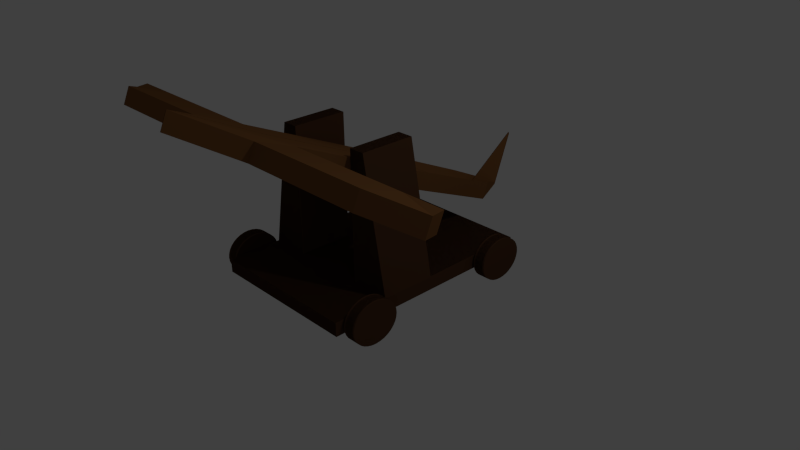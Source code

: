 # Source: scorpio.blend  (saved by Blender 2.76.0; exported with 4.5.12 LTS)
import bpy
from mathutils import Matrix  # noqa: F401  (used for matrix-valued properties, if any)

bpy.ops.wm.read_factory_settings(use_empty=True)
scene = bpy.context.scene
scene.name = 'Scene'

# ---- collections
col_collection_1 = bpy.data.collections.new('Collection 1'); scene.collection.children.link(col_collection_1)

# ---- materials (node trees are filled in below, after node groups)
mat_material_001 = bpy.data.materials.new('Material.001')
mat_material_001.alpha_threshold = 0.0
mat_material_001.use_transparent_shadow = False
mat_material_001.diffuse_color = (0.204, 0.08866, 0.03047, 1.0)
mat_material_001.roughness = 0.5
mat_material_000 = bpy.data.materials.new('Material.000')
mat_material_000.alpha_threshold = 0.0
mat_material_000.use_transparent_shadow = False
mat_material_000.diffuse_color = (0.08866, 0.04092, 0.01938, 1.0)
mat_material_000.roughness = 0.5
mat_material_000.line_color = (0.0, 0.0, 0.0, 1.0)

# ---- material node trees

# ---- world
world_world = bpy.data.worlds.new('World'); scene.world = world_world
world_world.color = (0.05088, 0.05088, 0.05088)
world_world.use_sun_shadow = False
world_world.sun_shadow_jitter_overblur = 0.0
world_world.cycles.sampling_method = 'MANUAL'
world_world.cycles.sample_map_resolution = 256

# ---- cameras
cam_camera = bpy.data.cameras.new('Camera')
cam_camera.clip_end = 100.0
cam_camera.lens = 35.0
cam_camera.sensor_width = 32.0
cam_camera.sensor_height = 18.0
cam_camera.ortho_scale = 7.314
cam_camera.dof.focus_distance = 0.0
cam_camera.dof.aperture_fstop = 128.0

# ---- lights
light_lamp = bpy.data.lights.new('Lamp', 'POINT')
light_lamp.transmission_factor = 0.0
light_lamp.cutoff_distance = 30.0
light_lamp.energy = 100.0
light_lamp.shadow_buffer_clip_start = 1.001
light_lamp.shadow_soft_size = 0.1
light_lamp.shadow_maximum_resolution = 0.006
light_lamp.use_absolute_resolution = True
light_lamp.cycles.use_multiple_importance_sampling = False

# ---- meshes
me_cube_001 = bpy.data.meshes.new('Cube.001')
me_cube_001.from_pydata([(-1.077, -0.6226, 0.05766), (-1.077, -0.6111, 2.048), (-0.2611, 1.368, -3.317), (-0.2611, 1.379, -3.158), (-1.077, 0.3719, 0.3812), (-1.077, 0.3605, -1.609), (-0.6757, 1.185, -0.9967), (-0.6757, 1.173, -2.987), (-0.005905, 1.402, -9.481), (-0.005905, 1.39, -9.64), (-0.005905, -0.6111, 2.048), (-0.005905, -0.6226, 0.05766), (-0.005905, 0.3719, 0.3812), (-0.005905, 0.3605, -1.609), (-0.005905, 1.185, -0.9967), (-0.005905, 1.173, -1.671), (-1.077, -0.8952, 0.7621), (-1.077, -0.8838, 2.752), (-0.005905, -1.259, 2.752), (-0.005905, -1.271, 0.7621), (-5.79, -0.6226, 0.05766), (-5.79, -0.6111, 2.048), (-5.79, -0.6824, 0.7621), (-5.79, -0.671, 2.752), (-3.434, -0.6111, 2.048), (-3.434, -0.8838, 2.752), (-3.434, -0.8952, 0.7621), (-3.434, -0.6226, 0.05766), (-4.612, -0.6111, 2.048), (-4.612, -0.8838, 2.752), (-4.612, -0.8952, 0.7621), (-4.612, -0.6226, 0.05766), (-2.256, -0.8838, 2.752), (-2.256, -0.8952, 0.7621), (-2.256, -0.6226, 0.05766), (-2.256, -0.6111, 2.048), (-2.369, 0.1907, 12.0), (-2.684, 0.1907, 12.0), (-2.369, 0.2016, 12.43), (-2.684, 0.2016, 12.43), (-2.369, 0.2067, 12.9), (-2.684, 0.2067, 12.9), (-2.369, 0.2057, 13.39), (-2.684, 0.2057, 13.39), (-2.369, 0.1988, 13.88), (-2.684, 0.1988, 13.88), (-2.369, 0.1861, 14.34), (-2.684, 0.1861, 14.34), (-2.369, 0.1683, 14.78), (-2.684, 0.1683, 14.78), (-2.369, 0.1459, 15.15), (-2.684, 0.1459, 15.15), (-2.369, 0.1198, 15.47), (-2.684, 0.1198, 15.47), (-2.369, 0.09104, 15.7), (-2.684, 0.09104, 15.7), (-2.369, 0.06072, 15.84), (-2.684, 0.06072, 15.84), (-2.369, 0.02999, 15.89), (-2.684, 0.02999, 15.89), (-2.369, 4.315e-05, 15.84), (-2.684, 4.315e-05, 15.84), (-2.369, -0.02798, 15.7), (-2.684, -0.02798, 15.7), (-2.369, -0.053, 15.46), (-2.684, -0.053, 15.46), (-2.369, -0.07405, 15.15), (-2.684, -0.07405, 15.15), (-2.369, -0.09032, 14.77), (-2.684, -0.09032, 14.77), (-2.369, -0.1012, 14.34), (-2.684, -0.1012, 14.34), (-2.369, -0.1063, 13.87), (-2.684, -0.1063, 13.87), (-2.369, -0.1053, 13.39), (-2.684, -0.1053, 13.39), (-2.369, -0.09837, 12.9), (-2.684, -0.09837, 12.9), (-2.369, -0.08572, 12.43), (-2.684, -0.08572, 12.43), (-2.369, -0.06786, 12.0), (-2.684, -0.06786, 12.0), (-2.369, -0.04545, 11.62), (-2.684, -0.04545, 11.62), (-2.369, -0.01937, 11.31), (-2.684, -0.01937, 11.31), (-2.369, 0.009381, 11.08), (-2.684, 0.009381, 11.08), (-2.369, 0.0397, 10.94), (-2.684, 0.0397, 10.94), (-2.369, 0.07043, 10.89), (-2.684, 0.07043, 10.89), (-2.369, 0.1004, 10.94), (-2.684, 0.1004, 10.94), (-2.369, 0.1284, 11.08), (-2.684, 0.1284, 11.08), (-2.369, 0.1534, 11.31), (-2.684, 0.1534, 11.31), (-2.369, 0.1745, 11.62), (-2.684, 0.1745, 11.62), (-2.369, 1.114, 2.885), (-2.684, 1.114, 2.885), (-2.369, 1.125, 3.317), (-2.684, 1.125, 3.317), (-2.369, 1.13, 3.786), (-2.684, 1.13, 3.786), (-2.369, 1.129, 4.274), (-2.684, 1.129, 4.274), (-2.369, 1.122, 4.761), (-2.684, 1.122, 4.761), (-2.369, 1.109, 5.23), (-2.684, 1.109, 5.23), (-2.369, 1.092, 5.662), (-2.684, 1.092, 5.662), (-2.369, 1.069, 6.04), (-2.684, 1.069, 6.04), (-2.369, 1.043, 6.351), (-2.684, 1.043, 6.351), (-2.369, 1.014, 6.581), (-2.684, 1.014, 6.581), (-2.369, 0.984, 6.723), (-2.684, 0.984, 6.723), (-2.369, 0.9533, 6.771), (-2.684, 0.9533, 6.771), (-2.369, 0.9233, 6.723), (-2.684, 0.9233, 6.723), (-2.369, 0.8953, 6.581), (-2.684, 0.8953, 6.581), (-2.369, 0.8703, 6.349), (-2.684, 0.8703, 6.349), (-2.369, 0.8493, 6.039), (-2.684, 0.8493, 6.039), (-2.369, 0.833, 5.66), (-2.684, 0.833, 5.66), (-2.369, 0.8221, 5.228), (-2.684, 0.8221, 5.228), (-2.369, 0.817, 4.759), (-2.684, 0.817, 4.759), (-2.369, 0.818, 4.271), (-2.684, 0.818, 4.271), (-2.369, 0.8249, 3.784), (-2.684, 0.8249, 3.784), (-2.369, 0.8376, 3.315), (-2.684, 0.8376, 3.315), (-2.369, 0.8554, 2.883), (-2.684, 0.8554, 2.883), (-2.369, 0.8778, 2.505), (-2.684, 0.8778, 2.505), (-2.369, 0.9039, 2.194), (-2.684, 0.9039, 2.194), (-2.369, 0.9327, 1.963), (-2.684, 0.9327, 1.963), (-2.369, 0.963, 1.821), (-2.684, 0.963, 1.821), (-2.369, 0.9937, 1.774), (-2.684, 0.9937, 1.774), (-2.369, 1.024, 1.822), (-2.684, 1.024, 1.822), (-2.369, 1.052, 1.964), (-2.684, 1.052, 1.964), (-2.369, 1.077, 2.195), (-2.684, 1.077, 2.195), (-2.369, 1.098, 2.506), (-2.684, 1.098, 2.506), (2.639, 1.114, 2.885), (2.324, 1.114, 2.885), (2.639, 1.125, 3.317), (2.324, 1.125, 3.317), (2.639, 1.13, 3.786), (2.324, 1.13, 3.786), (2.639, 1.129, 4.274), (2.324, 1.129, 4.274), (2.639, 1.122, 4.761), (2.324, 1.122, 4.761), (2.639, 1.109, 5.23), (2.324, 1.109, 5.23), (2.639, 1.092, 5.662), (2.324, 1.092, 5.662), (2.639, 1.069, 6.04), (2.324, 1.069, 6.04), (2.639, 1.043, 6.351), (2.324, 1.043, 6.351), (2.639, 1.014, 6.581), (2.324, 1.014, 6.581), (2.639, 0.984, 6.723), (2.324, 0.984, 6.723), (2.639, 0.9533, 6.771), (2.324, 0.9533, 6.771), (2.639, 0.9233, 6.723), (2.324, 0.9233, 6.723), (2.639, 0.8953, 6.581), (2.324, 0.8953, 6.581), (2.639, 0.8703, 6.349), (2.324, 0.8703, 6.349), (2.639, 0.8493, 6.039), (2.324, 0.8493, 6.039), (2.639, 0.833, 5.66), (2.324, 0.833, 5.66), (2.639, 0.8221, 5.228), (2.324, 0.8221, 5.228), (2.639, 0.817, 4.759), (2.324, 0.817, 4.759), (2.639, 0.818, 4.271), (2.324, 0.818, 4.271), (2.639, 0.8249, 3.784), (2.324, 0.8249, 3.784), (2.639, 0.8376, 3.315), (2.324, 0.8376, 3.315), (2.639, 0.8554, 2.883), (2.324, 0.8554, 2.883), (2.639, 0.8778, 2.505), (2.324, 0.8778, 2.505), (2.639, 0.9039, 2.194), (2.324, 0.9039, 2.194), (2.639, 0.9327, 1.963), (2.324, 0.9327, 1.963), (2.639, 0.963, 1.821), (2.324, 0.963, 1.821), (2.639, 0.9937, 1.774), (2.324, 0.9937, 1.774), (2.639, 1.024, 1.822), (2.324, 1.024, 1.822), (2.639, 1.052, 1.964), (2.324, 1.052, 1.964), (2.639, 1.077, 2.195), (2.324, 1.077, 2.195), (2.639, 1.098, 2.506), (2.324, 1.098, 2.506), (2.639, 0.1907, 12.0), (2.324, 0.1907, 12.0), (2.639, 0.2016, 12.43), (2.324, 0.2016, 12.43), (2.639, 0.2067, 12.9), (2.324, 0.2067, 12.9), (2.639, 0.2057, 13.39), (2.324, 0.2057, 13.39), (2.639, 0.1988, 13.88), (2.324, 0.1988, 13.88), (2.639, 0.1861, 14.34), (2.324, 0.1861, 14.34), (2.639, 0.1683, 14.78), (2.324, 0.1683, 14.78), (2.639, 0.1459, 15.15), (2.324, 0.1459, 15.15), (2.639, 0.1198, 15.47), (2.324, 0.1198, 15.47), (2.639, 0.09104, 15.7), (2.324, 0.09104, 15.7), (2.639, 0.06072, 15.84), (2.324, 0.06072, 15.84), (2.639, 0.02999, 15.89), (2.324, 0.02999, 15.89), (2.639, 4.303e-05, 15.84), (2.324, 4.303e-05, 15.84), (2.639, -0.02798, 15.7), (2.324, -0.02798, 15.7), (2.639, -0.053, 15.46), (2.324, -0.053, 15.46), (2.639, -0.07405, 15.15), (2.324, -0.07405, 15.15), (2.639, -0.09032, 14.77), (2.324, -0.09032, 14.77), (2.639, -0.1012, 14.34), (2.324, -0.1012, 14.34), (2.639, -0.1063, 13.87), (2.324, -0.1063, 13.87), (2.639, -0.1053, 13.39), (2.324, -0.1053, 13.39), (2.639, -0.09837, 12.9), (2.324, -0.09837, 12.9), (2.639, -0.08572, 12.43), (2.324, -0.08572, 12.43), (2.639, -0.06786, 12.0), (2.324, -0.06786, 12.0), (2.639, -0.04545, 11.62), (2.324, -0.04545, 11.62), (2.639, -0.01937, 11.31), (2.324, -0.01937, 11.31), (2.639, 0.009381, 11.08), (2.324, 0.009381, 11.08), (2.639, 0.0397, 10.94), (2.324, 0.0397, 10.94), (2.639, 0.07043, 10.89), (2.324, 0.07043, 10.89), (2.639, 0.1004, 10.94), (2.324, 0.1004, 10.94), (2.639, 0.1284, 11.08), (2.324, 0.1284, 11.08), (2.639, 0.1534, 11.31), (2.324, 0.1534, 11.31), (2.639, 0.1745, 11.62), (2.324, 0.1745, 11.62), (2.248, 1.133, 1.805), (2.248, -0.1514, 14.49), (2.248, 1.178, 3.141), (2.248, -0.1067, 15.83), (2.248, 0.491, 8.147), (2.248, 0.5357, 9.483), (1.09, 0.5357, 9.483), (1.09, 1.133, 1.805), (1.09, -0.1514, 14.49), (1.09, 1.178, 3.141), (1.09, -0.1067, 15.83), (1.09, 0.491, 8.147), (2.248, 0.1698, 11.32), (2.248, 0.2145, 12.65), (1.09, 0.1698, 11.32), (1.09, 0.2145, 12.65), (2.248, 0.8122, 4.976), (2.248, 0.8569, 6.312), (1.09, 0.8569, 6.312), (1.09, 0.8122, 4.976), (1.548, 0.06413, -4.602), (1.09, 0.06413, -4.602), (1.548, -0.2571, -1.431), (1.09, -0.2571, -1.431), (-2.26, 1.133, 1.805), (-2.26, -0.1514, 14.49), (-2.26, 1.178, 3.141), (-2.26, -0.1067, 15.83), (-2.26, 0.491, 8.147), (-2.26, 0.5357, 9.483), (-0.005905, 1.133, 1.805), (-0.005905, -0.1514, 14.49), (-0.005905, 1.178, 3.141), (-0.005905, -0.1067, 15.83), (-0.005905, 0.5357, 9.483), (-0.005905, 0.491, 8.147), (-1.101, 0.5357, 9.483), (-1.101, 1.133, 1.805), (-1.101, -0.1514, 14.49), (-1.101, 1.178, 3.141), (-1.101, -0.1067, 15.83), (-1.101, 0.491, 8.147), (-2.26, 0.1698, 11.32), (-2.26, 0.2145, 12.65), (-0.005905, 0.2145, 12.65), (-0.005905, 0.1698, 11.32), (-1.101, 0.1698, 11.32), (-1.101, 0.2145, 12.65), (-2.26, 0.8122, 4.976), (-2.26, 0.8569, 6.312), (-0.005905, 0.8122, 4.976), (-0.005905, 0.8569, 6.312), (-1.101, 0.8569, 6.312), (-1.101, 0.8122, 4.976), (-1.559, 0.06413, -4.602), (-1.101, 0.06413, -4.602), (-1.559, -0.2571, -1.431), (-1.101, -0.2571, -1.431), (1.077, -0.6226, 0.05766), (1.077, -0.6111, 2.048), (0.2611, 1.368, -3.317), (0.2611, 1.379, -3.158), (1.077, 0.3719, 0.3812), (1.077, 0.3605, -1.609), (0.6757, 1.185, -0.9967), (0.6757, 1.173, -2.987), (0.005905, 1.402, -9.481), (0.005905, 1.39, -9.64), (0.005905, -0.6111, 2.048), (0.005905, -0.6226, 0.05766), (0.005905, 0.3719, 0.3812), (0.005905, 0.3605, -1.609), (0.005905, 1.185, -0.9967), (0.005905, 1.173, -1.671), (1.077, -0.8952, 0.7621), (1.077, -0.8838, 2.752), (0.005905, -1.259, 2.752), (0.005905, -1.271, 0.7621), (5.79, -0.6226, 0.05766), (5.79, -0.6111, 2.048), (5.79, -0.6824, 0.7621), (5.79, -0.671, 2.752), (3.434, -0.6111, 2.048), (3.434, -0.8838, 2.752), (3.434, -0.8952, 0.7621), (3.434, -0.6226, 0.05766), (4.612, -0.6111, 2.048), (4.612, -0.8838, 2.752), (4.612, -0.8952, 0.7621), (4.612, -0.6226, 0.05766), (2.256, -0.8838, 2.752), (2.256, -0.8952, 0.7621), (2.256, -0.6226, 0.05766), (2.256, -0.6111, 2.048), (2.369, 0.1907, 12.0), (2.684, 0.1907, 12.0), (2.369, 0.2016, 12.43), (2.684, 0.2016, 12.43), (2.369, 0.2067, 12.9), (2.684, 0.2067, 12.9), (2.369, 0.2057, 13.39), (2.684, 0.2057, 13.39), (2.369, 0.1988, 13.88), (2.684, 0.1988, 13.88), (2.369, 0.1861, 14.34), (2.684, 0.1861, 14.34), (2.369, 0.1683, 14.78), (2.684, 0.1683, 14.78), (2.369, 0.1459, 15.15), (2.684, 0.1459, 15.15), (2.369, 0.1198, 15.47), (2.684, 0.1198, 15.47), (2.369, 0.09104, 15.7), (2.684, 0.09104, 15.7), (2.369, 0.06072, 15.84), (2.684, 0.06072, 15.84), (2.369, 0.02999, 15.89), (2.684, 0.02999, 15.89), (2.369, 4.315e-05, 15.84), (2.684, 4.315e-05, 15.84), (2.369, -0.02798, 15.7), (2.684, -0.02798, 15.7), (2.369, -0.053, 15.46), (2.684, -0.053, 15.46), (2.369, -0.07405, 15.15), (2.684, -0.07405, 15.15), (2.369, -0.09032, 14.77), (2.684, -0.09032, 14.77), (2.369, -0.1012, 14.34), (2.684, -0.1012, 14.34), (2.369, -0.1063, 13.87), (2.684, -0.1063, 13.87), (2.369, -0.1053, 13.39), (2.684, -0.1053, 13.39), (2.369, -0.09837, 12.9), (2.684, -0.09837, 12.9), (2.369, -0.08572, 12.43), (2.684, -0.08572, 12.43), (2.369, -0.06786, 12.0), (2.684, -0.06786, 12.0), (2.369, -0.04545, 11.62), (2.684, -0.04545, 11.62), (2.369, -0.01937, 11.31), (2.684, -0.01937, 11.31), (2.369, 0.009381, 11.08), (2.684, 0.009381, 11.08), (2.369, 0.0397, 10.94), (2.684, 0.0397, 10.94), (2.369, 0.07043, 10.89), (2.684, 0.07043, 10.89), (2.369, 0.1004, 10.94), (2.684, 0.1004, 10.94), (2.369, 0.1284, 11.08), (2.684, 0.1284, 11.08), (2.369, 0.1534, 11.31), (2.684, 0.1534, 11.31), (2.369, 0.1745, 11.62), (2.684, 0.1745, 11.62), (2.369, 1.114, 2.885), (2.684, 1.114, 2.885), (2.369, 1.125, 3.317), (2.684, 1.125, 3.317), (2.369, 1.13, 3.786), (2.684, 1.13, 3.786), (2.369, 1.129, 4.274), (2.684, 1.129, 4.274), (2.369, 1.122, 4.761), (2.684, 1.122, 4.761), (2.369, 1.109, 5.23), (2.684, 1.109, 5.23), (2.369, 1.092, 5.662), (2.684, 1.092, 5.662), (2.369, 1.069, 6.04), (2.684, 1.069, 6.04), (2.369, 1.043, 6.351), (2.684, 1.043, 6.351), (2.369, 1.014, 6.581), (2.684, 1.014, 6.581), (2.369, 0.984, 6.723), (2.684, 0.984, 6.723), (2.369, 0.9533, 6.771), (2.684, 0.9533, 6.771), (2.369, 0.9233, 6.723), (2.684, 0.9233, 6.723), (2.369, 0.8953, 6.581), (2.684, 0.8953, 6.581), (2.369, 0.8703, 6.349), (2.684, 0.8703, 6.349), (2.369, 0.8493, 6.039), (2.684, 0.8493, 6.039), (2.369, 0.833, 5.66), (2.684, 0.833, 5.66), (2.369, 0.8221, 5.228), (2.684, 0.8221, 5.228), (2.369, 0.817, 4.759), (2.684, 0.817, 4.759), (2.369, 0.818, 4.271), (2.684, 0.818, 4.271), (2.369, 0.8249, 3.784), (2.684, 0.8249, 3.784), (2.369, 0.8376, 3.315), (2.684, 0.8376, 3.315), (2.369, 0.8554, 2.883), (2.684, 0.8554, 2.883), (2.369, 0.8778, 2.505), (2.684, 0.8778, 2.505), (2.369, 0.9039, 2.194), (2.684, 0.9039, 2.194), (2.369, 0.9327, 1.963), (2.684, 0.9327, 1.963), (2.369, 0.963, 1.821), (2.684, 0.963, 1.821), (2.369, 0.9937, 1.774), (2.684, 0.9937, 1.774), (2.369, 1.024, 1.822), (2.684, 1.024, 1.822), (2.369, 1.052, 1.964), (2.684, 1.052, 1.964), (2.369, 1.077, 2.195), (2.684, 1.077, 2.195), (2.369, 1.098, 2.506), (2.684, 1.098, 2.506), (-2.639, 1.114, 2.885), (-2.324, 1.114, 2.885), (-2.639, 1.125, 3.317), (-2.324, 1.125, 3.317), (-2.639, 1.13, 3.786), (-2.324, 1.13, 3.786), (-2.639, 1.129, 4.274), (-2.324, 1.129, 4.274), (-2.639, 1.122, 4.761), (-2.324, 1.122, 4.761), (-2.639, 1.109, 5.23), (-2.324, 1.109, 5.23), (-2.639, 1.092, 5.662), (-2.324, 1.092, 5.662), (-2.639, 1.069, 6.04), (-2.324, 1.069, 6.04), (-2.639, 1.043, 6.351), (-2.324, 1.043, 6.351), (-2.639, 1.014, 6.581), (-2.324, 1.014, 6.581), (-2.639, 0.984, 6.723), (-2.324, 0.984, 6.723), (-2.639, 0.9533, 6.771), (-2.324, 0.9533, 6.771), (-2.639, 0.9233, 6.723), (-2.324, 0.9233, 6.723), (-2.639, 0.8953, 6.581), (-2.324, 0.8953, 6.581), (-2.639, 0.8703, 6.349), (-2.324, 0.8703, 6.349), (-2.639, 0.8493, 6.039), (-2.324, 0.8493, 6.039), (-2.639, 0.833, 5.66), (-2.324, 0.833, 5.66), (-2.639, 0.8221, 5.228), (-2.324, 0.8221, 5.228), (-2.639, 0.817, 4.759), (-2.324, 0.817, 4.759), (-2.639, 0.818, 4.271), (-2.324, 0.818, 4.271), (-2.639, 0.8249, 3.784), (-2.324, 0.8249, 3.784), (-2.639, 0.8376, 3.315), (-2.324, 0.8376, 3.315), (-2.639, 0.8554, 2.883), (-2.324, 0.8554, 2.883), (-2.639, 0.8778, 2.505), (-2.324, 0.8778, 2.505), (-2.639, 0.9039, 2.194), (-2.324, 0.9039, 2.194), (-2.639, 0.9327, 1.963), (-2.324, 0.9327, 1.963), (-2.639, 0.963, 1.821), (-2.324, 0.963, 1.821), (-2.639, 0.9937, 1.774), (-2.324, 0.9937, 1.774), (-2.639, 1.024, 1.822), (-2.324, 1.024, 1.822), (-2.639, 1.052, 1.964), (-2.324, 1.052, 1.964), (-2.639, 1.077, 2.195), (-2.324, 1.077, 2.195), (-2.639, 1.098, 2.506), (-2.324, 1.098, 2.506), (-2.639, 0.1907, 12.0), (-2.324, 0.1907, 12.0), (-2.639, 0.2016, 12.43), (-2.324, 0.2016, 12.43), (-2.639, 0.2067, 12.9), (-2.324, 0.2067, 12.9), (-2.639, 0.2057, 13.39), (-2.324, 0.2057, 13.39), (-2.639, 0.1988, 13.88), (-2.324, 0.1988, 13.88), (-2.639, 0.1861, 14.34), (-2.324, 0.1861, 14.34), (-2.639, 0.1683, 14.78), (-2.324, 0.1683, 14.78), (-2.639, 0.1459, 15.15), (-2.324, 0.1459, 15.15), (-2.639, 0.1198, 15.47), (-2.324, 0.1198, 15.47), (-2.639, 0.09104, 15.7), (-2.324, 0.09104, 15.7), (-2.639, 0.06072, 15.84), (-2.324, 0.06072, 15.84), (-2.639, 0.02999, 15.89), (-2.324, 0.02999, 15.89), (-2.639, 4.303e-05, 15.84), (-2.324, 4.303e-05, 15.84), (-2.639, -0.02798, 15.7), (-2.324, -0.02798, 15.7), (-2.639, -0.053, 15.46), (-2.324, -0.053, 15.46), (-2.639, -0.07405, 15.15), (-2.324, -0.07405, 15.15), (-2.639, -0.09032, 14.77), (-2.324, -0.09032, 14.77), (-2.639, -0.1012, 14.34), (-2.324, -0.1012, 14.34), (-2.639, -0.1063, 13.87), (-2.324, -0.1063, 13.87), (-2.639, -0.1053, 13.39), (-2.324, -0.1053, 13.39), (-2.639, -0.09837, 12.9), (-2.324, -0.09837, 12.9), (-2.639, -0.08572, 12.43), (-2.324, -0.08572, 12.43), (-2.639, -0.06786, 12.0), (-2.324, -0.06786, 12.0), (-2.639, -0.04545, 11.62), (-2.324, -0.04545, 11.62), (-2.639, -0.01937, 11.31), (-2.324, -0.01937, 11.31), (-2.639, 0.009381, 11.08), (-2.324, 0.009381, 11.08), (-2.639, 0.0397, 10.94), (-2.324, 0.0397, 10.94), (-2.639, 0.07043, 10.89), (-2.324, 0.07043, 10.89), (-2.639, 0.1004, 10.94), (-2.324, 0.1004, 10.94), (-2.639, 0.1284, 11.08), (-2.324, 0.1284, 11.08), (-2.639, 0.1534, 11.31), (-2.324, 0.1534, 11.31), (-2.639, 0.1745, 11.62), (-2.324, 0.1745, 11.62), (-2.248, 1.133, 1.805), (-2.248, -0.1514, 14.49), (-2.248, 1.178, 3.141), (-2.248, -0.1067, 15.83), (-2.248, 0.491, 8.147), (-2.248, 0.5357, 9.483), (-1.09, 0.5357, 9.483), (-1.09, 1.133, 1.805), (-1.09, -0.1514, 14.49), (-1.09, 1.178, 3.141), (-1.09, -0.1067, 15.83), (-1.09, 0.491, 8.147), (-2.248, 0.1698, 11.32), (-2.248, 0.2145, 12.65), (-1.09, 0.1698, 11.32), (-1.09, 0.2145, 12.65), (-2.248, 0.8122, 4.976), (-2.248, 0.8569, 6.312), (-1.09, 0.8569, 6.312), (-1.09, 0.8122, 4.976), (-1.548, 0.06413, -4.602), (-1.09, 0.06413, -4.602), (-1.548, -0.2571, -1.431), (-1.09, -0.2571, -1.431), (2.26, 1.133, 1.805), (2.26, -0.1514, 14.49), (2.26, 1.178, 3.141), (2.26, -0.1067, 15.83), (2.26, 0.491, 8.147), (2.26, 0.5357, 9.483), (0.005905, 1.133, 1.805), (0.005905, -0.1514, 14.49), (0.005905, 1.178, 3.141), (0.005905, -0.1067, 15.83), (0.005905, 0.5357, 9.483), (0.005905, 0.491, 8.147), (1.101, 0.5357, 9.483), (1.101, 1.133, 1.805), (1.101, -0.1514, 14.49), (1.101, 1.178, 3.141), (1.101, -0.1067, 15.83), (1.101, 0.491, 8.147), (2.26, 0.1698, 11.32), (2.26, 0.2145, 12.65), (0.005905, 0.2145, 12.65), (0.005905, 0.1698, 11.32), (1.101, 0.1698, 11.32), (1.101, 0.2145, 12.65), (2.26, 0.8122, 4.976), (2.26, 0.8569, 6.312), (0.005905, 0.8122, 4.976), (0.005905, 0.8569, 6.312), (1.101, 0.8569, 6.312), (1.101, 0.8122, 4.976), (1.559, 0.06413, -4.602), (1.101, 0.06413, -4.602), (1.559, -0.2571, -1.431), (1.101, -0.2571, -1.431)], [], [(6, 3, 2, 7), (14, 8, 3, 6), (10, 12, 4, 1), (1, 4, 5, 0), (12, 14, 6, 4), (4, 6, 7, 5), (5, 7, 15, 13), (0, 5, 13, 11), (7, 2, 9, 15), (29, 28, 21, 23), (3, 8, 9, 2), (18, 17, 16, 19), (0, 11, 19, 16), (10, 1, 17, 18), (21, 20, 22, 23), (30, 29, 23, 22), (31, 30, 22, 20), (28, 31, 20, 21), (35, 34, 27, 24), (34, 33, 26, 27), (33, 32, 25, 26), (32, 35, 24, 25), (24, 27, 31, 28), (27, 26, 30, 31), (26, 25, 29, 30), (25, 24, 28, 29), (17, 1, 35, 32), (16, 17, 32, 33), (0, 16, 33, 34), (1, 0, 34, 35), (36, 37, 39, 38), (38, 39, 41, 40), (40, 41, 43, 42), (42, 43, 45, 44), (44, 45, 47, 46), (46, 47, 49, 48), (48, 49, 51, 50), (50, 51, 53, 52), (52, 53, 55, 54), (54, 55, 57, 56), (56, 57, 59, 58), (58, 59, 61, 60), (60, 61, 63, 62), (62, 63, 65, 64), (64, 65, 67, 66), (66, 67, 69, 68), (68, 69, 71, 70), (70, 71, 73, 72), (72, 73, 75, 74), (74, 75, 77, 76), (76, 77, 79, 78), (78, 79, 81, 80), (80, 81, 83, 82), (82, 83, 85, 84), (84, 85, 87, 86), (86, 87, 89, 88), (88, 89, 91, 90), (90, 91, 93, 92), (92, 93, 95, 94), (94, 95, 97, 96), (39, 37, 99, 97, 95, 93, 91, 89, 87, 85, 83, 81, 79, 77, 75, 73, 71, 69, 67, 65, 63, 61, 59, 57, 55, 53, 51, 49, 47, 45, 43, 41), (98, 99, 37, 36), (96, 97, 99, 98), (36, 38, 40, 42, 44, 46, 48, 50, 52, 54, 56, 58, 60, 62, 64, 66, 68, 70, 72, 74, 76, 78, 80, 82, 84, 86, 88, 90, 92, 94, 96, 98), (100, 101, 103, 102), (102, 103, 105, 104), (104, 105, 107, 106), (106, 107, 109, 108), (108, 109, 111, 110), (110, 111, 113, 112), (112, 113, 115, 114), (114, 115, 117, 116), (116, 117, 119, 118), (118, 119, 121, 120), (120, 121, 123, 122), (122, 123, 125, 124), (124, 125, 127, 126), (126, 127, 129, 128), (128, 129, 131, 130), (130, 131, 133, 132), (132, 133, 135, 134), (134, 135, 137, 136), (136, 137, 139, 138), (138, 139, 141, 140), (140, 141, 143, 142), (142, 143, 145, 144), (144, 145, 147, 146), (146, 147, 149, 148), (148, 149, 151, 150), (150, 151, 153, 152), (152, 153, 155, 154), (154, 155, 157, 156), (156, 157, 159, 158), (158, 159, 161, 160), (103, 101, 163, 161, 159, 157, 155, 153, 151, 149, 147, 145, 143, 141, 139, 137, 135, 133, 131, 129, 127, 125, 123, 121, 119, 117, 115, 113, 111, 109, 107, 105), (162, 163, 101, 100), (160, 161, 163, 162), (100, 102, 104, 106, 108, 110, 112, 114, 116, 118, 120, 122, 124, 126, 128, 130, 132, 134, 136, 138, 140, 142, 144, 146, 148, 150, 152, 154, 156, 158, 160, 162), (164, 165, 167, 166), (166, 167, 169, 168), (168, 169, 171, 170), (170, 171, 173, 172), (172, 173, 175, 174), (174, 175, 177, 176), (176, 177, 179, 178), (178, 179, 181, 180), (180, 181, 183, 182), (182, 183, 185, 184), (184, 185, 187, 186), (186, 187, 189, 188), (188, 189, 191, 190), (190, 191, 193, 192), (192, 193, 195, 194), (194, 195, 197, 196), (196, 197, 199, 198), (198, 199, 201, 200), (200, 201, 203, 202), (202, 203, 205, 204), (204, 205, 207, 206), (206, 207, 209, 208), (208, 209, 211, 210), (210, 211, 213, 212), (212, 213, 215, 214), (214, 215, 217, 216), (216, 217, 219, 218), (218, 219, 221, 220), (220, 221, 223, 222), (222, 223, 225, 224), (167, 165, 227, 225, 223, 221, 219, 217, 215, 213, 211, 209, 207, 205, 203, 201, 199, 197, 195, 193, 191, 189, 187, 185, 183, 181, 179, 177, 175, 173, 171, 169), (226, 227, 165, 164), (224, 225, 227, 226), (164, 166, 168, 170, 172, 174, 176, 178, 180, 182, 184, 186, 188, 190, 192, 194, 196, 198, 200, 202, 204, 206, 208, 210, 212, 214, 216, 218, 220, 222, 224, 226), (228, 229, 231, 230), (230, 231, 233, 232), (232, 233, 235, 234), (234, 235, 237, 236), (236, 237, 239, 238), (238, 239, 241, 240), (240, 241, 243, 242), (242, 243, 245, 244), (244, 245, 247, 246), (246, 247, 249, 248), (248, 249, 251, 250), (250, 251, 253, 252), (252, 253, 255, 254), (254, 255, 257, 256), (256, 257, 259, 258), (258, 259, 261, 260), (260, 261, 263, 262), (262, 263, 265, 264), (264, 265, 267, 266), (266, 267, 269, 268), (268, 269, 271, 270), (270, 271, 273, 272), (272, 273, 275, 274), (274, 275, 277, 276), (276, 277, 279, 278), (278, 279, 281, 280), (280, 281, 283, 282), (282, 283, 285, 284), (284, 285, 287, 286), (286, 287, 289, 288), (231, 229, 291, 289, 287, 285, 283, 281, 279, 277, 275, 273, 271, 269, 267, 265, 263, 261, 259, 257, 255, 253, 251, 249, 247, 245, 243, 241, 239, 237, 235, 233), (290, 291, 229, 228), (288, 289, 291, 290), (228, 230, 232, 234, 236, 238, 240, 242, 244, 246, 248, 250, 252, 254, 256, 258, 260, 262, 264, 266, 268, 270, 272, 274, 276, 278, 280, 282, 284, 286, 288, 290), (304, 305, 295, 293), (308, 309, 297, 296), (311, 303, 327, 342), (310, 343, 326, 298), (301, 299, 322, 324), (300, 302, 325, 323), (307, 336, 325, 302), (306, 300, 323, 337), (304, 293, 300, 306), (305, 307, 302, 295), (293, 295, 302, 300), (294, 292, 299, 301), (309, 310, 298, 297), (308, 296, 303, 311), (297, 298, 307, 305), (303, 296, 312, 313), (303, 306, 337, 327), (298, 326, 336, 307), (296, 297, 305, 304), (292, 308, 311, 299), (294, 301, 310, 309), (301, 324, 343, 310), (299, 311, 342, 322), (292, 294, 309, 308), (312, 314, 315, 313), (296, 304, 314, 312), (304, 306, 315, 314), (306, 303, 313, 315), (334, 317, 319, 335), (340, 320, 321, 341), (345, 342, 327, 333), (344, 328, 326, 343), (331, 324, 322, 329), (330, 323, 325, 332), (339, 332, 325, 336), (338, 337, 323, 330), (334, 338, 330, 317), (335, 319, 332, 339), (317, 330, 332, 319), (318, 331, 329, 316), (341, 321, 328, 344), (340, 345, 333, 320), (321, 335, 339, 328), (333, 347, 346, 320), (333, 327, 337, 338), (328, 339, 336, 326), (320, 334, 335, 321), (316, 329, 345, 340), (318, 341, 344, 331), (331, 344, 343, 324), (329, 322, 342, 345), (316, 340, 341, 318), (346, 347, 349, 348), (320, 346, 348, 334), (334, 348, 349, 338), (338, 349, 347, 333), (356, 357, 352, 353), (364, 356, 353, 358), (360, 351, 354, 362), (351, 350, 355, 354), (362, 354, 356, 364), (354, 355, 357, 356), (355, 363, 365, 357), (350, 361, 363, 355), (357, 365, 359, 352), (379, 373, 371, 378), (353, 352, 359, 358), (368, 369, 366, 367), (350, 366, 369, 361), (360, 368, 367, 351), (371, 373, 372, 370), (380, 372, 373, 379), (381, 370, 372, 380), (378, 371, 370, 381), (385, 374, 377, 384), (384, 377, 376, 383), (383, 376, 375, 382), (382, 375, 374, 385), (374, 378, 381, 377), (377, 381, 380, 376), (376, 380, 379, 375), (375, 379, 378, 374), (367, 382, 385, 351), (366, 383, 382, 367), (350, 384, 383, 366), (351, 385, 384, 350), (386, 388, 389, 387), (388, 390, 391, 389), (390, 392, 393, 391), (392, 394, 395, 393), (394, 396, 397, 395), (396, 398, 399, 397), (398, 400, 401, 399), (400, 402, 403, 401), (402, 404, 405, 403), (404, 406, 407, 405), (406, 408, 409, 407), (408, 410, 411, 409), (410, 412, 413, 411), (412, 414, 415, 413), (414, 416, 417, 415), (416, 418, 419, 417), (418, 420, 421, 419), (420, 422, 423, 421), (422, 424, 425, 423), (424, 426, 427, 425), (426, 428, 429, 427), (428, 430, 431, 429), (430, 432, 433, 431), (432, 434, 435, 433), (434, 436, 437, 435), (436, 438, 439, 437), (438, 440, 441, 439), (440, 442, 443, 441), (442, 444, 445, 443), (444, 446, 447, 445), (389, 391, 393, 395, 397, 399, 401, 403, 405, 407, 409, 411, 413, 415, 417, 419, 421, 423, 425, 427, 429, 431, 433, 435, 437, 439, 441, 443, 445, 447, 449, 387), (448, 386, 387, 449), (446, 448, 449, 447), (386, 448, 446, 444, 442, 440, 438, 436, 434, 432, 430, 428, 426, 424, 422, 420, 418, 416, 414, 412, 410, 408, 406, 404, 402, 400, 398, 396, 394, 392, 390, 388), (450, 452, 453, 451), (452, 454, 455, 453), (454, 456, 457, 455), (456, 458, 459, 457), (458, 460, 461, 459), (460, 462, 463, 461), (462, 464, 465, 463), (464, 466, 467, 465), (466, 468, 469, 467), (468, 470, 471, 469), (470, 472, 473, 471), (472, 474, 475, 473), (474, 476, 477, 475), (476, 478, 479, 477), (478, 480, 481, 479), (480, 482, 483, 481), (482, 484, 485, 483), (484, 486, 487, 485), (486, 488, 489, 487), (488, 490, 491, 489), (490, 492, 493, 491), (492, 494, 495, 493), (494, 496, 497, 495), (496, 498, 499, 497), (498, 500, 501, 499), (500, 502, 503, 501), (502, 504, 505, 503), (504, 506, 507, 505), (506, 508, 509, 507), (508, 510, 511, 509), (453, 455, 457, 459, 461, 463, 465, 467, 469, 471, 473, 475, 477, 479, 481, 483, 485, 487, 489, 491, 493, 495, 497, 499, 501, 503, 505, 507, 509, 511, 513, 451), (512, 450, 451, 513), (510, 512, 513, 511), (450, 512, 510, 508, 506, 504, 502, 500, 498, 496, 494, 492, 490, 488, 486, 484, 482, 480, 478, 476, 474, 472, 470, 468, 466, 464, 462, 460, 458, 456, 454, 452), (514, 516, 517, 515), (516, 518, 519, 517), (518, 520, 521, 519), (520, 522, 523, 521), (522, 524, 525, 523), (524, 526, 527, 525), (526, 528, 529, 527), (528, 530, 531, 529), (530, 532, 533, 531), (532, 534, 535, 533), (534, 536, 537, 535), (536, 538, 539, 537), (538, 540, 541, 539), (540, 542, 543, 541), (542, 544, 545, 543), (544, 546, 547, 545), (546, 548, 549, 547), (548, 550, 551, 549), (550, 552, 553, 551), (552, 554, 555, 553), (554, 556, 557, 555), (556, 558, 559, 557), (558, 560, 561, 559), (560, 562, 563, 561), (562, 564, 565, 563), (564, 566, 567, 565), (566, 568, 569, 567), (568, 570, 571, 569), (570, 572, 573, 571), (572, 574, 575, 573), (517, 519, 521, 523, 525, 527, 529, 531, 533, 535, 537, 539, 541, 543, 545, 547, 549, 551, 553, 555, 557, 559, 561, 563, 565, 567, 569, 571, 573, 575, 577, 515), (576, 514, 515, 577), (574, 576, 577, 575), (514, 576, 574, 572, 570, 568, 566, 564, 562, 560, 558, 556, 554, 552, 550, 548, 546, 544, 542, 540, 538, 536, 534, 532, 530, 528, 526, 524, 522, 520, 518, 516), (578, 580, 581, 579), (580, 582, 583, 581), (582, 584, 585, 583), (584, 586, 587, 585), (586, 588, 589, 587), (588, 590, 591, 589), (590, 592, 593, 591), (592, 594, 595, 593), (594, 596, 597, 595), (596, 598, 599, 597), (598, 600, 601, 599), (600, 602, 603, 601), (602, 604, 605, 603), (604, 606, 607, 605), (606, 608, 609, 607), (608, 610, 611, 609), (610, 612, 613, 611), (612, 614, 615, 613), (614, 616, 617, 615), (616, 618, 619, 617), (618, 620, 621, 619), (620, 622, 623, 621), (622, 624, 625, 623), (624, 626, 627, 625), (626, 628, 629, 627), (628, 630, 631, 629), (630, 632, 633, 631), (632, 634, 635, 633), (634, 636, 637, 635), (636, 638, 639, 637), (581, 583, 585, 587, 589, 591, 593, 595, 597, 599, 601, 603, 605, 607, 609, 611, 613, 615, 617, 619, 621, 623, 625, 627, 629, 631, 633, 635, 637, 639, 641, 579), (640, 578, 579, 641), (638, 640, 641, 639), (578, 640, 638, 636, 634, 632, 630, 628, 626, 624, 622, 620, 618, 616, 614, 612, 610, 608, 606, 604, 602, 600, 598, 596, 594, 592, 590, 588, 586, 584, 582, 580), (654, 643, 645, 655), (658, 646, 647, 659), (661, 692, 677, 653), (660, 648, 676, 693), (651, 674, 672, 649), (650, 673, 675, 652), (657, 652, 675, 686), (656, 687, 673, 650), (654, 656, 650, 643), (655, 645, 652, 657), (643, 650, 652, 645), (644, 651, 649, 642), (659, 647, 648, 660), (658, 661, 653, 646), (647, 655, 657, 648), (653, 663, 662, 646), (653, 677, 687, 656), (648, 657, 686, 676), (646, 654, 655, 647), (642, 649, 661, 658), (644, 659, 660, 651), (651, 660, 693, 674), (649, 672, 692, 661), (642, 658, 659, 644), (662, 663, 665, 664), (646, 662, 664, 654), (654, 664, 665, 656), (656, 665, 663, 653), (684, 685, 669, 667), (690, 691, 671, 670), (695, 683, 677, 692), (694, 693, 676, 678), (681, 679, 672, 674), (680, 682, 675, 673), (689, 686, 675, 682), (688, 680, 673, 687), (684, 667, 680, 688), (685, 689, 682, 669), (667, 669, 682, 680), (668, 666, 679, 681), (691, 694, 678, 671), (690, 670, 683, 695), (671, 678, 689, 685), (683, 670, 696, 697), (683, 688, 687, 677), (678, 676, 686, 689), (670, 671, 685, 684), (666, 690, 695, 679), (668, 681, 694, 691), (681, 674, 693, 694), (679, 695, 692, 672), (666, 668, 691, 690), (696, 698, 699, 697), (670, 684, 698, 696), (684, 688, 699, 698), (688, 683, 697, 699)])
me_cube_001.polygons.foreach_set('material_index', [0, 0, 0, 0, 0, 0, 0, 0, 0, 0, 0, 0, 0, 0, 0, 0, 0, 0, 0, 0, 0, 0, 0, 0, 0, 0, 0, 0, 0, 0, 1, 1, 1, 1, 1, 1, 1, 1, 1, 1, 1, 1, 1, 1, 1, 1, 1, 1, 1, 1, 1, 1, 1, 1, 1, 1, 1, 1, 1, 1, 1, 1, 1, 1, 1, 1, 1, 1, 1, 1, 1, 1, 1, 1, 1, 1, 1, 1, 1, 1, 1, 1, 1, 1, 1, 1, 1, 1, 1, 1, 1, 1, 1, 1, 1, 1, 1, 1, 1, 1, 1, 1, 1, 1, 1, 1, 1, 1, 1, 1, 1, 1, 1, 1, 1, 1, 1, 1, 1, 1, 1, 1, 1, 1, 1, 1, 1, 1, 1, 1, 1, 1, 1, 1, 1, 1, 1, 1, 1, 1, 1, 1, 1, 1, 1, 1, 1, 1, 1, 1, 1, 1, 1, 1, 1, 1, 1, 1, 1, 1, 1, 1, 1, 1, 1, 1, 1, 1, 1, 1, 1, 1, 1, 1, 1, 1, 1, 1, 1, 1, 1, 1, 1, 1, 1, 1, 1, 1, 1, 1, 1, 1, 1, 1, 1, 1, 1, 1, 1, 1, 1, 1, 1, 1, 1, 1, 1, 1, 1, 1, 1, 1, 1, 1, 1, 1, 1, 1, 1, 1, 1, 1, 0, 0, 0, 0, 0, 0, 0, 0, 0, 0, 0, 0, 0, 0, 0, 0, 0, 0, 0, 0, 0, 0, 0, 0, 0, 0, 0, 0, 0, 0, 1, 1, 1, 1, 1, 1, 1, 1, 1, 1, 1, 1, 1, 1, 1, 1, 1, 1, 1, 1, 1, 1, 1, 1, 1, 1, 1, 1, 1, 1, 1, 1, 1, 1, 1, 1, 1, 1, 1, 1, 1, 1, 1, 1, 1, 1, 1, 1, 1, 1, 1, 1, 1, 1, 1, 1, 1, 1, 1, 1, 1, 1, 1, 1, 1, 1, 1, 1, 1, 1, 1, 1, 1, 1, 1, 1, 1, 1, 1, 1, 1, 1, 1, 1, 1, 1, 1, 1, 1, 1, 1, 1, 1, 1, 1, 1, 1, 1, 1, 1, 1, 1, 1, 1, 1, 1, 1, 1, 1, 1, 1, 1, 1, 1, 1, 1, 1, 1, 1, 1, 1, 1, 1, 1, 1, 1, 1, 1, 1, 1, 1, 1, 1, 1, 1, 1, 1, 1, 1, 1, 1, 1, 1, 1, 1, 1, 1, 1, 1, 1, 1, 1, 1, 1, 1, 1, 1, 1, 1, 1, 1, 1, 1, 1, 1, 1, 1, 1, 1, 1, 1, 1, 1, 1, 1, 1, 1, 1, 1, 1, 1, 1, 1, 1, 1, 1, 1, 1, 1, 1, 1, 1])
me_cube_001.materials.append(mat_material_001)
me_cube_001.materials.append(mat_material_000)
me_cube_001.use_remesh_preserve_volume = False
me_cube_001.use_remesh_preserve_attributes = False
me_cube_001.use_mirror_vertex_groups = False
me_cube_001.update()
arm_armature_001 = bpy.data.armatures.new('Armature.001')  # bones are not reproduced

# ---- objects
ob_armature = bpy.data.objects.new('Armature', arm_armature_001)
ob_cube_001 = bpy.data.objects.new('Cube.001', me_cube_001)
ob_lamp = bpy.data.objects.new('Lamp', light_lamp)
ob_camera = bpy.data.objects.new('Camera', cam_camera)

# ---- transforms, parenting, visibility, modifiers, constraints
ob_armature.location = (0.004225, -0.6356, 1.388)
ob_armature.rotation_euler = (1.086, -0.0, 0.0)
ob_armature.scale = (1.998, 1.998, 1.998)
ob_armature.display_type = 'WIRE'
ob_armature.lineart.crease_threshold = 0.0
ob_cube_001.parent = ob_armature
ob_cube_001.matrix_parent_inverse = Matrix(((0.5004, 0.0, 0.0, -0.002115), (0.0, 0.2332, 0.4428, -0.4662), (0.0, -0.4428, 0.2332, -0.605), (0.0, 0.0, 0.0, 1.0)))
ob_cube_001.location = (0.002695, -0.3779, 1.4)
ob_cube_001.rotation_euler = (-0.5218, -0.0, 0.0)
ob_cube_001.scale = (0.4564, 1.997, -0.1163)
ob_cube_001.lineart.crease_threshold = 0.0
_vg = ob_cube_001.vertex_groups.new(name='Bone')
for _i, _w in zip([0, 1, 2, 3, 4, 5, 6, 7, 8, 9, 10, 11, 12, 13, 14, 15, 16, 17, 18, 19, 24, 27, 34, 35, 100, 101, 102, 103, 104, 105, 106, 107, 108, 109, 110, 111, 112, 113, 114, 115, 116, 117, 118, 119, 120, 121, 122, 123, 124, 125, 126, 127, 128, 129, 130, 131, 132, 133, 134, 135, 136, 137, 138, 139, 140, 141, 142, 143, 144, 145, 146, 147, 148, 149, 150, 151, 152, 153, 154, 155, 156, 157, 158, 159, 160, 161, 162, 163, 292, 293, 294, 295, 296, 297, 298, 299, 300, 301, 302, 303, 304, 305, 306, 307, 308, 309, 310, 311, 312, 313, 314, 315, 316, 317, 318, 319, 320, 321, 322, 323, 324, 325, 326, 327, 328, 329, 330, 331, 332, 333, 334, 335, 336, 337, 338, 339, 340, 341, 342, 343, 344, 345, 346, 347, 348, 349, 350, 351, 352, 353, 354, 355, 356, 357, 358, 359, 360, 361, 362, 363, 364, 365, 366, 367, 368, 369, 374, 377, 384, 385, 450, 451, 452, 453, 454, 455, 456, 457, 458, 459, 460, 461, 462, 463, 464, 465, 466, 467, 468, 469, 470, 471, 472, 473, 474, 475, 476, 477, 478, 479, 480, 481, 482, 483, 484, 485, 486, 487, 488, 489, 490, 491, 492, 493, 494, 495, 496, 497, 498, 499, 500, 501, 502, 503, 504, 505, 506, 507, 508, 509, 510, 511, 512, 513, 642, 643, 644, 645, 646, 647, 648, 649, 650, 651, 652, 653, 654, 655, 656, 657, 658, 659, 660, 661, 662, 663, 664, 665, 666, 667, 668, 669, 670, 671, 672, 673, 674, 675, 676, 677, 678, 679, 680, 681, 682, 683, 684, 685, 686, 687, 688, 689, 690, 691, 692, 693, 694, 695, 696, 697, 698, 699], [0.1727, 0.1245, 0.6298, 0.6294, 0.112, 0.1395, 0.5919, 0.7037, 0.5967, 0.5968, 0.1041, 0.175, 0.1178, 0.2007, 0.6645, 0.9688, 0.06363, 0.0601, 0.1894, 0.1785, 0.001265, 0.001724, 0.0514, 0.045, 0.0576, 0.05822, 0.0574, 0.05783, 0.05716, 0.05746, 0.0569, 0.05708, 0.05661, 0.0567, 0.05631, 0.05632, 0.056, 0.05593, 0.05569, 0.05552, 0.05538, 0.05509, 0.05509, 0.05465, 0.05483, 0.05418, 0.05462, 0.05394, 0.05445, 0.05372, 0.05434, 0.05351, 0.05428, 0.05334, 0.05429, 0.05331, 0.05436, 0.05336, 0.05449, 0.05348, 0.05469, 0.05353, 0.05498, 0.05413, 0.05532, 0.05481, 0.05572, 0.05552, 0.05613, 0.05627, 0.05655, 0.05709, 0.05692, 0.05762, 0.05725, 0.0582, 0.05752, 0.05848, 0.05772, 0.05889, 0.05785, 0.05901, 0.05789, 0.05906, 0.05786, 0.05883, 0.05777, 0.05866, 0.4949, 0.1528, 0.4931, 0.1517, 0.1562, 0.1479, 0.1238, 0.6722, 0.1655, 0.6047, 0.1549, 0.1317, 0.1685, 0.1452, 0.1795, 0.1015, 0.2439, 0.2423, 0.2199, 0.2445, 0.719, 0.7473, 0.7518, 0.794, 0.4912, 0.1474, 0.4893, 0.1465, 0.1449, 0.1398, 0.8372, 0.229, 0.6977, 0.1832, 0.1303, 0.4158, 0.1209, 0.6674, 0.1617, 0.6012, 0.1517, 0.12, 0.1577, 0.1373, 0.1077, 0.3389, 0.1692, 0.09851, 0.2388, 0.2379, 0.614, 0.2555, 0.2173, 0.2372, 0.5831, 0.5905, 0.674, 0.7247, 0.1737, 0.1252, 0.6264, 0.6257, 0.1115, 0.139, 0.5871, 0.7009, 0.6001, 0.6001, 0.1044, 0.1761, 0.1171, 0.2003, 0.6547, 0.9681, 0.06446, 0.06084, 0.1932, 0.1818, 0.001427, 0.001884, 0.05166, 0.04548, 0.07229, 0.07296, 0.07209, 0.07255, 0.07184, 0.07216, 0.07157, 0.07178, 0.07127, 0.0714, 0.07096, 0.07101, 0.07064, 0.07062, 0.0703, 0.07021, 0.06997, 0.06979, 0.06966, 0.06935, 0.06936, 0.0689, 0.06909, 0.06846, 0.06888, 0.06805, 0.06872, 0.06776, 0.06862, 0.06753, 0.0686, 0.06737, 0.06867, 0.06713, 0.06883, 0.06762, 0.06906, 0.06804, 0.06937, 0.06856, 0.06973, 0.0692, 0.07015, 0.06992, 0.07058, 0.0707, 0.07102, 0.07153, 0.07143, 0.07206, 0.0718, 0.07277, 0.0721, 0.07319, 0.07233, 0.07354, 0.07247, 0.0736, 0.07254, 0.07375, 0.07252, 0.07361, 0.07244, 0.07342, 0.4941, 0.1525, 0.4922, 0.1514, 0.156, 0.1478, 0.1238, 0.6707, 0.1652, 0.6037, 0.1547, 0.13, 0.168, 0.1449, 0.1783, 0.1014, 0.243, 0.2416, 0.2194, 0.2423, 0.718, 0.7463, 0.7506, 0.7927, 0.4922, 0.1478, 0.4903, 0.1468, 0.1453, 0.1401, 0.8372, 0.2291, 0.6977, 0.1833, 0.1304, 0.4158, 0.1211, 0.669, 0.1621, 0.6023, 0.152, 0.1218, 0.1584, 0.1377, 0.1079, 0.3389, 0.1704, 0.0988, 0.2398, 0.2387, 0.6141, 0.2557, 0.218, 0.2394, 0.5848, 0.5923, 0.6758, 0.7266]): _vg.add([_i], _w, 'REPLACE')
_vg = ob_cube_001.vertex_groups.new(name='Bone_L')
for _i, _w in zip([0, 1, 4, 5, 10, 11, 12, 13, 16, 17, 18, 19, 20, 21, 22, 23, 24, 25, 26, 27, 28, 29, 30, 31, 32, 33, 34, 35, 36, 37, 38, 39, 40, 41, 42, 43, 44, 45, 46, 47, 48, 49, 50, 51, 52, 53, 54, 55, 56, 57, 58, 59, 60, 61, 62, 63, 64, 65, 66, 67, 68, 69, 70, 71, 72, 73, 74, 75, 76, 77, 78, 79, 80, 81, 82, 83, 84, 85, 86, 87, 88, 89, 90, 91, 92, 93, 94, 95, 96, 97, 98, 99, 100, 101, 102, 103, 104, 105, 106, 107, 108, 109, 110, 111, 112, 113, 114, 115, 116, 117, 118, 119, 120, 121, 122, 123, 124, 125, 126, 127, 128, 129, 130, 131, 132, 133, 134, 135, 136, 137, 138, 139, 140, 141, 142, 143, 144, 145, 146, 147, 148, 149, 150, 151, 152, 153, 154, 155, 156, 157, 158, 159, 160, 161, 162, 163, 300, 302, 317, 319, 320, 321, 323, 325, 330, 332, 334, 335, 336, 338, 339, 368, 369, 370, 371, 372, 373, 374, 375, 376, 377, 378, 379, 380, 381, 606, 608, 610, 612, 614, 616, 618, 620, 622, 624, 626, 628, 630, 643, 645, 646, 647, 650, 652, 654, 655, 656, 657, 673, 675, 680, 682, 686], [0.5702, 0.5496, 0.07113, 0.08276, 0.5714, 0.5479, 0.0802, 0.1042, 0.8429, 0.8235, 0.6243, 0.6421, 0.6237, 0.6255, 0.6297, 0.6336, 0.5949, 0.6921, 0.709, 0.5942, 0.5909, 0.6403, 0.6373, 0.5916, 0.9153, 0.9388, 0.6266, 0.6277, 0.02344, 0.04649, 0.03145, 0.04694, 0.03854, 0.04909, 0.04508, 0.05131, 0.05079, 0.05357, 0.05395, 0.05615, 0.05706, 0.05903, 0.0601, 0.06211, 0.06327, 0.06534, 0.0663, 0.0687, 0.06915, 0.07218, 0.07175, 0.07437, 0.07408, 0.07667, 0.07618, 0.07897, 0.07804, 0.08139, 0.07963, 0.08342, 0.08044, 0.08553, 0.0809, 0.08767, 0.08092, 0.08997, 0.08033, 0.08847, 0.07914, 0.08696, 0.07741, 0.08524, 0.07512, 0.08337, 0.07226, 0.0804, 0.06874, 0.07732, 0.06478, 0.07414, 0.06028, 0.07164, 0.05536, 0.06518, 0.05002, 0.05963, 0.03911, 0.05493, 0.0272, 0.05135, 0.01389, 0.04804, 0.064, 0.06465, 0.06386, 0.06463, 0.06368, 0.06465, 0.06342, 0.06408, 0.06311, 0.06354, 0.06276, 0.06301, 0.06239, 0.06248, 0.062, 0.06193, 0.06162, 0.06137, 0.06125, 0.0608, 0.06091, 0.06021, 0.06062, 0.05988, 0.06039, 0.05957, 0.06021, 0.05928, 0.0601, 0.05903, 0.06006, 0.05894, 0.06009, 0.05894, 0.0602, 0.05901, 0.06039, 0.059, 0.06068, 0.05962, 0.06105, 0.06032, 0.06147, 0.06104, 0.06193, 0.06179, 0.06241, 0.06262, 0.06288, 0.06349, 0.0633, 0.06442, 0.06365, 0.06543, 0.06388, 0.06515, 0.06402, 0.06497, 0.0641, 0.06488, 0.06412, 0.06486, 0.06409, 0.06472, 0.00899, 0.01005, 0.1481, 0.1376, 0.01702, 0.01284, 0.05484, 0.05371, 0.1191, 0.09931, 0.1074, 0.08706, 0.007351, 0.04315, 0.04002, 0.198, 0.1875, 0.02144, 0.02077, 0.02197, 0.02168, 0.01124, 0.05318, 0.02742, 0.006941, 0.02162, 0.03899, 0.0443, 0.02191, 0.002476, 0.007449, 0.01285, 0.01911, 0.01879, 0.01893, 0.01907, 0.0193, 0.01758, 0.01584, 0.01407, 0.01385, 0.004954, 0.1478, 0.1373, 0.0157, 0.01176, 0.1189, 0.09909, 0.1069, 0.08653, 0.04317, 0.03974, 0.05474, 0.05361, 0.008879, 0.009953, 0.007208]): _vg.add([_i], _w, 'REPLACE')
_vg = ob_cube_001.vertex_groups.new(name='Bone_R')
for _i, _w in zip([18, 19, 20, 21, 22, 23, 24, 25, 26, 27, 28, 29, 30, 31, 256, 258, 260, 262, 264, 266, 268, 270, 272, 274, 276, 278, 293, 295, 296, 297, 300, 302, 304, 305, 306, 307, 323, 325, 330, 332, 336, 350, 351, 354, 355, 360, 361, 362, 363, 366, 367, 368, 369, 370, 371, 372, 373, 374, 375, 376, 377, 378, 379, 380, 381, 382, 383, 384, 385, 386, 387, 388, 389, 390, 391, 392, 393, 394, 395, 396, 397, 398, 399, 400, 401, 402, 403, 404, 405, 406, 407, 408, 409, 410, 411, 412, 413, 414, 415, 416, 417, 418, 419, 420, 421, 422, 423, 424, 425, 426, 427, 428, 429, 430, 431, 432, 433, 434, 435, 436, 437, 438, 439, 440, 441, 442, 443, 444, 445, 446, 447, 448, 449, 450, 451, 452, 453, 454, 455, 456, 457, 458, 459, 460, 461, 462, 463, 464, 465, 466, 467, 468, 469, 470, 471, 472, 473, 474, 475, 476, 477, 478, 479, 480, 481, 482, 483, 484, 485, 486, 487, 488, 489, 490, 491, 492, 493, 494, 495, 496, 497, 498, 499, 500, 501, 502, 503, 504, 505, 506, 507, 508, 509, 510, 511, 512, 513, 650, 652, 667, 669, 670, 671, 673, 675, 680, 682, 684, 685, 686, 688, 689], [0.1944, 0.1843, 0.02171, 0.02107, 0.02226, 0.02199, 0.01125, 0.05311, 0.02747, 0.006986, 0.02173, 0.03903, 0.04433, 0.02202, 0.00386, 0.009657, 0.01038, 0.01172, 0.01337, 0.01555, 0.01612, 0.0168, 0.01739, 0.01816, 0.008907, 0.0009385, 0.1477, 0.1372, 0.0155, 0.01155, 0.1189, 0.09904, 0.1068, 0.08642, 0.04356, 0.03973, 0.05473, 0.05359, 0.008845, 0.009926, 0.007142, 0.5693, 0.5489, 0.07101, 0.08257, 0.5711, 0.5465, 0.08018, 0.104, 0.8413, 0.822, 0.6166, 0.6352, 0.6254, 0.6273, 0.6314, 0.6354, 0.5951, 0.6925, 0.7097, 0.5944, 0.5917, 0.6411, 0.6381, 0.5924, 0.9151, 0.9386, 0.6262, 0.6273, 0.1315, 0.1303, 0.133, 0.131, 0.1345, 0.1324, 0.1361, 0.1341, 0.1379, 0.1363, 0.1399, 0.1387, 0.1421, 0.1413, 0.1443, 0.144, 0.1466, 0.1466, 0.1488, 0.1492, 0.151, 0.1519, 0.1531, 0.1545, 0.155, 0.1571, 0.1568, 0.1594, 0.1583, 0.1619, 0.1596, 0.1643, 0.1605, 0.1669, 0.161, 0.1668, 0.161, 0.1667, 0.1606, 0.1666, 0.1598, 0.1664, 0.1585, 0.1652, 0.1567, 0.1639, 0.1544, 0.1623, 0.1517, 0.1607, 0.1485, 0.1547, 0.1449, 0.1493, 0.1415, 0.1444, 0.1381, 0.14, 0.1355, 0.1363, 0.1328, 0.1334, 0.1301, 0.1313, 0.01414, 0.01611, 0.01403, 0.01542, 0.01384, 0.01482, 0.01359, 0.01427, 0.01328, 0.01375, 0.01292, 0.01323, 0.01254, 0.01271, 0.01215, 0.01219, 0.01174, 0.01167, 0.01134, 0.01113, 0.01096, 0.01058, 0.0106, 0.01006, 0.01029, 0.009563, 0.01004, 0.009177, 0.009849, 0.008849, 0.009728, 0.008579, 0.009685, 0.008236, 0.009739, 0.008581, 0.009873, 0.008852, 0.01008, 0.009201, 0.01035, 0.009637, 0.01068, 0.01013, 0.01105, 0.01065, 0.01145, 0.01117, 0.01188, 0.01171, 0.01231, 0.01238, 0.01274, 0.01307, 0.01315, 0.01377, 0.0135, 0.01452, 0.01378, 0.01479, 0.01398, 0.01514, 0.01411, 0.01557, 0.008987, 0.01006, 0.1481, 0.1376, 0.01683, 0.01265, 0.05485, 0.05372, 0.1191, 0.09929, 0.1073, 0.08696, 0.007385, 0.04356, 0.04004]): _vg.add([_i], _w, 'REPLACE')
_vg = ob_cube_001.vertex_groups.new(name='Bone_L.001')
for _i, _w in zip([0, 1, 2, 3, 4, 5, 6, 7, 8, 9, 10, 11, 12, 13, 14, 16, 17, 20, 21, 22, 23, 24, 25, 26, 27, 28, 29, 30, 31, 32, 33, 34, 35, 36, 37, 38, 39, 40, 41, 42, 43, 44, 45, 46, 47, 48, 49, 50, 51, 52, 53, 54, 55, 56, 57, 58, 59, 60, 61, 62, 63, 64, 65, 66, 67, 68, 69, 70, 71, 72, 73, 74, 75, 76, 77, 78, 79, 80, 81, 82, 83, 84, 85, 86, 87, 88, 89, 90, 91, 92, 93, 94, 95, 96, 97, 98, 99, 100, 101, 102, 103, 104, 105, 106, 107, 108, 109, 110, 111, 112, 113, 114, 115, 116, 117, 118, 119, 120, 121, 122, 123, 124, 125, 126, 127, 128, 129, 130, 131, 132, 133, 134, 135, 136, 137, 138, 139, 140, 141, 142, 143, 144, 145, 146, 147, 148, 149, 150, 151, 152, 153, 154, 155, 156, 157, 158, 159, 160, 161, 162, 163, 316, 317, 318, 319, 320, 321, 328, 330, 332, 334, 335, 338, 339, 340, 341, 344, 346, 578, 579, 580, 581, 582, 583, 584, 585, 586, 587, 588, 589, 590, 591, 592, 593, 594, 595, 596, 597, 598, 599, 600, 601, 602, 603, 604, 605, 606, 607, 608, 609, 610, 611, 612, 613, 614, 615, 616, 617, 618, 619, 620, 621, 622, 623, 624, 625, 626, 627, 628, 629, 630, 631, 632, 633, 634, 635, 636, 637, 638, 639, 640, 641, 642, 643, 644, 645, 646, 647, 648, 650, 652, 653, 654, 655, 656, 657, 658, 659, 660], [0.2331, 0.297, 0.04829, 0.04942, 0.6684, 0.6476, 0.06354, 0.04925, 0.01575, 0.01596, 0.2877, 0.2321, 0.5023, 0.5776, 0.06623, 0.06295, 0.0838, 0.2533, 0.2493, 0.2484, 0.2441, 0.3076, 0.2019, 0.2006, 0.3125, 0.2641, 0.2356, 0.2384, 0.2821, 0.05863, 0.03481, 0.2937, 0.2947, 0.08438, 0.1246, 0.09253, 0.1254, 0.09861, 0.126, 0.103, 0.124, 0.1064, 0.122, 0.1089, 0.1204, 0.1107, 0.119, 0.112, 0.118, 0.1134, 0.1174, 0.1146, 0.1171, 0.1156, 0.1169, 0.1165, 0.1171, 0.1173, 0.1173, 0.118, 0.1176, 0.1188, 0.1178, 0.1196, 0.118, 0.1196, 0.1181, 0.1196, 0.1182, 0.1198, 0.1182, 0.12, 0.1188, 0.1204, 0.1194, 0.1208, 0.12, 0.1213, 0.1207, 0.1218, 0.1215, 0.1221, 0.1225, 0.1211, 0.1235, 0.12, 0.124, 0.1157, 0.1252, 0.1113, 0.1256, 0.1004, 0.1256, 0.08805, 0.1251, 0.07353, 0.1247, 0.4753, 0.4746, 0.4753, 0.4747, 0.4755, 0.4748, 0.4757, 0.4752, 0.4759, 0.4756, 0.4761, 0.4759, 0.4764, 0.4763, 0.4767, 0.4767, 0.477, 0.477, 0.4772, 0.4774, 0.4775, 0.4778, 0.4778, 0.4781, 0.478, 0.4783, 0.4782, 0.4786, 0.4783, 0.4788, 0.4784, 0.479, 0.4785, 0.4792, 0.4785, 0.4793, 0.4785, 0.4795, 0.4784, 0.4795, 0.4782, 0.4795, 0.4779, 0.4791, 0.4776, 0.4785, 0.4772, 0.4774, 0.4767, 0.4766, 0.4763, 0.4756, 0.4759, 0.4747, 0.4756, 0.4745, 0.4754, 0.4744, 0.4753, 0.4743, 0.4752, 0.4743, 0.4752, 0.4744, 0.03704, 0.02623, 0.03796, 0.02863, 0.1076, 0.1078, 0.04303, 0.001957, 0.004007, 0.05894, 0.07254, 0.0009916, 0.01593, 0.0918, 0.09029, 0.02219, 0.003781, 0.07467, 0.01633, 0.07423, 0.02829, 0.07005, 0.0366, 0.06533, 0.04301, 0.06079, 0.03833, 0.05623, 0.03525, 0.05161, 0.03049, 0.04525, 0.02469, 0.0385, 0.01764, 0.03306, 0.01761, 0.02898, 0.01672, 0.02575, 0.01548, 0.02326, 0.01372, 0.02146, 0.01297, 0.0203, 0.01177, 0.01974, 0.0104, 0.01981, 0.008515, 0.02066, 0.01206, 0.02316, 0.01514, 0.02628, 0.01814, 0.0301, 0.02077, 0.03471, 0.02455, 0.04037, 0.02786, 0.04699, 0.03087, 0.05239, 0.033, 0.05633, 0.04329, 0.0613, 0.04818, 0.06562, 0.05121, 0.06958, 0.04593, 0.07242, 0.04181, 0.07406, 0.03528, 0.07431, 0.02749, 0.03836, 0.02842, 0.03933, 0.03091, 0.1111, 0.111, 0.04564, 0.003487, 0.005591, 0.0009454, 0.06057, 0.07466, 0.002547, 0.01797, 0.09332, 0.09179, 0.02374]): _vg.add([_i], _w, 'REPLACE')
_vg = ob_cube_001.vertex_groups.new(name='Bone_L.002')
for _i, _w in zip([1, 2, 3, 4, 5, 6, 7, 8, 9, 10, 11, 12, 13, 14, 36, 37, 38, 39, 40, 41, 42, 43, 44, 45, 46, 47, 48, 49, 50, 51, 52, 53, 54, 55, 56, 57, 58, 59, 60, 61, 62, 63, 64, 65, 66, 67, 68, 69, 70, 71, 72, 73, 74, 75, 76, 77, 78, 79, 80, 81, 82, 83, 84, 85, 86, 87, 88, 89, 90, 91, 92, 93, 94, 95, 96, 97, 98, 99, 292, 293, 294, 295, 296, 297, 298, 299, 300, 301, 302, 303, 304, 305, 306, 307, 308, 309, 310, 311, 316, 317, 318, 319, 320, 321, 322, 323, 324, 325, 326, 327, 328, 329, 330, 331, 332, 333, 334, 335, 336, 337, 338, 339, 340, 341, 342, 343, 344, 345, 346, 347, 348, 349, 514, 515, 516, 517, 518, 519, 520, 521, 522, 523, 524, 525, 526, 527, 528, 529, 530, 531, 532, 533, 534, 535, 536, 537, 538, 539, 540, 541, 542, 543, 544, 545, 546, 547, 548, 549, 550, 551, 552, 553, 554, 555, 556, 557, 558, 559, 560, 561, 562, 563, 564, 565, 566, 567, 568, 569, 570, 571, 572, 573, 574, 575, 576, 577, 578, 580, 581, 582, 583, 584, 585, 586, 587, 588, 589, 590, 591, 592, 593, 594, 596, 598, 600, 626, 628, 630, 632, 634, 636, 638, 640, 642, 643, 644, 645, 646, 647, 648, 649, 650, 651, 652, 653, 654, 655, 656, 657, 658, 659, 660, 661, 662, 663, 664, 665, 666, 667, 668, 669, 670, 671, 672, 673, 674, 675, 676, 677, 678, 679, 680, 681, 682, 683, 684, 685, 686, 687, 688, 689, 690, 691, 692, 693, 694, 695], [0.002597, 0.3145, 0.3142, 0.148, 0.1293, 0.3361, 0.2401, 0.3665, 0.3663, 0.03991, 0.001596, 0.2998, 0.1155, 0.2599, 0.05162, 0.08366, 0.05792, 0.08536, 0.06247, 0.08612, 0.06554, 0.084, 0.06769, 0.08155, 0.069, 0.07932, 0.06968, 0.07707, 0.06991, 0.07525, 0.07016, 0.07375, 0.07019, 0.07248, 0.07007, 0.07136, 0.06988, 0.07062, 0.06962, 0.06994, 0.06936, 0.06932, 0.0691, 0.06871, 0.06887, 0.06814, 0.06821, 0.06755, 0.0676, 0.06694, 0.06703, 0.06629, 0.06648, 0.06615, 0.06592, 0.06603, 0.06534, 0.06595, 0.06469, 0.06596, 0.06395, 0.06619, 0.06297, 0.06661, 0.06185, 0.0673, 0.0604, 0.06838, 0.05868, 0.07033, 0.05645, 0.07309, 0.05358, 0.07699, 0.04867, 0.07988, 0.03636, 0.08217, 0.07186, 0.073, 0.07532, 0.07442, 0.06004, 0.08005, 0.1581, 0.05999, 0.08361, 0.08418, 0.08752, 0.0445, 0.05786, 0.06474, 0.05509, 0.08918, 0.07618, 0.08984, 0.1517, 0.05903, 0.3239, 0.1844, 0.3211, 0.1858, 0.4161, 0.3992, 0.07217, 0.1175, 0.1368, 0.1212, 0.3491, 0.2282, 0.4645, 0.223, 0.1601, 0.2544, 0.1578, 0.6842, 0.2558, 0.2557, 0.1536, 0.1298, 0.2328, 0.1853, 0.4536, 0.4433, 0.1727, 0.3715, 0.5342, 0.6358, 0.2227, 0.223, 0.1484, 0.1259, 0.9819, 0.9856, 0.982, 0.9849, 0.9818, 0.9844, 0.9815, 0.984, 0.981, 0.9837, 0.9803, 0.9832, 0.9793, 0.9829, 0.9781, 0.9827, 0.9766, 0.9828, 0.9747, 0.9816, 0.9721, 0.9808, 0.9696, 0.9804, 0.9673, 0.9807, 0.9656, 0.9811, 0.9659, 0.9824, 0.9675, 0.9844, 0.9704, 0.9873, 0.972, 0.9856, 0.973, 0.9847, 0.9732, 0.984, 0.9737, 0.9839, 0.9743, 0.9835, 0.9756, 0.9836, 0.9767, 0.9841, 0.9778, 0.985, 0.9787, 0.9844, 0.9792, 0.9842, 0.9798, 0.9841, 0.9802, 0.9843, 0.9808, 0.9844, 0.9811, 0.9846, 0.9815, 0.985, 0.05461, 0.05609, 0.005672, 0.05349, 0.0139, 0.04994, 0.02047, 0.0427, 0.01628, 0.03496, 0.01335, 0.0268, 0.009075, 0.01962, 0.003951, 0.01335, 0.008049, 0.003847, 0.0002715, 0.001516, 0.00577, 0.01103, 0.0173, 0.02476, 0.03393, 0.04577, 0.05155, 0.3012, 0.1686, 0.2971, 0.1696, 0.389, 0.3656, 0.4024, 0.2056, 0.1453, 0.2289, 0.1413, 0.6679, 0.2377, 0.2364, 0.2222, 0.1605, 0.4267, 0.41, 0.4747, 0.6217, 0.1449, 0.1344, 0.1034, 0.08634, 0.05265, 0.06044, 0.05476, 0.06139, 0.04166, 0.05637, 0.0606, 0.1032, 0.1052, 0.1039, 0.2085, 0.2208, 0.09921, 0.04176, 0.07074, 0.06141, 0.07284, 0.03398, 0.04359, 0.05065, 0.1159, 0.1219, 0.04664, 0.06597, 0.05525, 0.0619, 0.1664, 0.2235, 0.0949, 0.05134]): _vg.add([_i], _w, 'REPLACE')
_vg = ob_cube_001.vertex_groups.new(name='Bone_L.003')
for _i, _w in zip([20, 21, 22, 23, 24, 25, 26, 27, 28, 29, 30, 31, 36, 37, 38, 39, 40, 41, 42, 43, 44, 45, 46, 47, 48, 49, 50, 51, 52, 53, 54, 55, 56, 57, 58, 59, 60, 61, 62, 63, 64, 65, 66, 67, 68, 69, 70, 71, 72, 73, 74, 75, 76, 77, 78, 79, 80, 81, 82, 83, 84, 85, 86, 87, 88, 89, 90, 91, 92, 93, 94, 95, 96, 97, 98, 99, 100, 101, 102, 103, 104, 105, 106, 107, 108, 109, 110, 111, 112, 113, 114, 115, 116, 117, 118, 119, 120, 121, 122, 123, 124, 125, 126, 127, 128, 129, 130, 131, 132, 133, 134, 135, 136, 137, 138, 139, 140, 141, 142, 143, 144, 145, 146, 147, 148, 149, 150, 151, 152, 153, 154, 155, 156, 157, 158, 159, 160, 161, 162, 163, 293, 295, 296, 297, 298, 300, 302, 304, 305, 306, 307, 310, 316, 317, 318, 319, 320, 321, 323, 325, 326, 327, 328, 329, 330, 331, 332, 333, 334, 335, 336, 337, 338, 339, 340, 341, 343, 344, 345, 346, 347, 348, 349, 578, 579, 580, 581, 582, 583, 584, 585, 586, 587, 588, 589, 590, 591, 592, 593, 594, 595, 596, 597, 598, 599, 600, 601, 602, 603, 604, 605, 606, 607, 608, 609, 610, 611, 612, 613, 614, 615, 616, 617, 618, 619, 620, 621, 622, 623, 624, 625, 626, 627, 628, 629, 630, 631, 632, 633, 634, 635, 636, 637, 638, 639, 640, 641, 642, 643, 644, 645, 646, 647, 648, 649, 650, 651, 652, 653, 654, 655, 656, 657, 658, 659, 660, 661, 662, 663, 664, 665, 667, 669, 670, 671, 673, 675, 676, 677, 678, 680, 682, 684, 685, 686, 687, 688, 689, 693, 694], [0.06636, 0.06887, 0.06518, 0.0659, 0.0241, 0.01308, 0.01152, 0.01964, 0.08663, 0.05832, 0.05578, 0.06772, 0.8273, 0.7435, 0.8088, 0.7407, 0.7947, 0.7384, 0.7839, 0.7407, 0.7751, 0.7429, 0.7682, 0.7441, 0.7626, 0.7449, 0.758, 0.7446, 0.7532, 0.7435, 0.7489, 0.7417, 0.7452, 0.7395, 0.7419, 0.7379, 0.739, 0.7361, 0.7364, 0.7341, 0.7341, 0.7321, 0.7319, 0.7304, 0.7318, 0.7288, 0.7319, 0.7272, 0.7323, 0.7256, 0.7332, 0.7266, 0.7346, 0.7276, 0.7365, 0.7288, 0.7389, 0.73, 0.742, 0.7319, 0.7462, 0.7336, 0.7523, 0.735, 0.7593, 0.736, 0.7703, 0.7393, 0.7822, 0.7417, 0.8014, 0.7425, 0.824, 0.7436, 0.8513, 0.7442, 0.4032, 0.4025, 0.4034, 0.4028, 0.4037, 0.4031, 0.404, 0.4036, 0.4044, 0.4042, 0.4048, 0.4047, 0.4052, 0.4053, 0.4056, 0.4059, 0.406, 0.4065, 0.4064, 0.4071, 0.4068, 0.4078, 0.407, 0.4081, 0.4072, 0.4084, 0.4073, 0.4087, 0.4073, 0.4088, 0.4072, 0.4088, 0.4071, 0.4086, 0.4068, 0.4082, 0.4064, 0.408, 0.406, 0.4068, 0.4054, 0.4054, 0.4049, 0.4043, 0.4044, 0.4035, 0.4039, 0.4029, 0.4035, 0.4023, 0.4032, 0.4018, 0.4029, 0.4014, 0.4028, 0.4015, 0.4027, 0.4016, 0.4027, 0.4018, 0.4028, 0.402, 0.403, 0.4022, 0.1217, 0.1247, 0.02412, 0.04193, 0.07681, 0.1517, 0.1629, 0.06923, 0.08367, 0.06772, 0.1415, 0.01471, 0.06561, 0.3061, 0.06676, 0.3119, 0.2154, 0.2206, 0.2351, 0.2692, 0.1362, 0.05368, 0.1751, 0.009789, 0.3152, 0.02706, 0.3385, 0.09462, 0.3083, 0.3218, 0.3321, 0.1772, 0.409, 0.4591, 0.1292, 0.131, 0.05587, 0.07428, 0.02719, 0.1061, 0.1024, 0.1008, 0.08719, 0.8574, 0.9373, 0.857, 0.9248, 0.864, 0.9158, 0.8721, 0.9087, 0.88, 0.9126, 0.8879, 0.9148, 0.8959, 0.9187, 0.9026, 0.9236, 0.908, 0.9297, 0.912, 0.9286, 0.9148, 0.9285, 0.9166, 0.9287, 0.9176, 0.9296, 0.9178, 0.9295, 0.9173, 0.9301, 0.9159, 0.9311, 0.9138, 0.933, 0.9106, 0.9289, 0.9093, 0.9259, 0.9072, 0.9235, 0.9046, 0.922, 0.9014, 0.9198, 0.8983, 0.9186, 0.8945, 0.9182, 0.8898, 0.9193, 0.8839, 0.9129, 0.8807, 0.9104, 0.877, 0.909, 0.8724, 0.9139, 0.8676, 0.9166, 0.8621, 0.9215, 0.8597, 0.9278, 0.06264, 0.2677, 0.06366, 0.2721, 0.2054, 0.2078, 0.1526, 0.005981, 0.2694, 0.02154, 0.2865, 0.09079, 0.2852, 0.2922, 0.3899, 0.4044, 0.1252, 0.1262, 0.06745, 0.0252, 0.06933, 0.06079, 0.07758, 0.06687, 0.08553, 0.08716, 0.005671, 0.01727, 0.1736, 0.1813, 0.1008, 0.0486, 0.05472, 0.1078, 0.1123, 0.05033, 0.05771, 0.1953, 0.1591, 0.05448, 0.08854, 0.04218, 0.000509]): _vg.add([_i], _w, 'REPLACE')
_vg = ob_cube_001.vertex_groups.new(name='Bone_R.001')
for _i, _w in zip([184, 186, 188, 190, 192, 194, 196, 198, 200, 202, 204, 206, 208, 210, 228, 229, 230, 231, 232, 233, 234, 235, 236, 237, 238, 239, 240, 241, 242, 243, 244, 245, 246, 247, 248, 249, 250, 251, 252, 253, 254, 255, 256, 257, 258, 259, 260, 261, 262, 263, 264, 265, 266, 267, 268, 269, 270, 271, 272, 273, 274, 275, 276, 277, 278, 279, 280, 281, 282, 283, 284, 285, 286, 287, 288, 289, 290, 291, 292, 293, 294, 295, 296, 297, 298, 300, 302, 303, 304, 305, 306, 307, 308, 309, 310, 350, 351, 352, 353, 354, 355, 356, 357, 358, 359, 360, 361, 362, 363, 364, 366, 367, 370, 371, 372, 373, 374, 375, 376, 377, 378, 379, 380, 381, 382, 383, 384, 385, 386, 387, 388, 389, 390, 391, 392, 393, 394, 395, 396, 397, 398, 399, 400, 401, 402, 403, 404, 405, 406, 407, 408, 409, 410, 411, 412, 413, 414, 415, 416, 417, 418, 419, 420, 421, 422, 423, 424, 425, 426, 427, 428, 429, 430, 431, 432, 433, 434, 435, 436, 437, 438, 439, 440, 441, 442, 443, 444, 445, 446, 447, 448, 449, 450, 451, 452, 453, 454, 455, 456, 457, 458, 459, 460, 461, 462, 463, 464, 465, 466, 467, 468, 469, 470, 471, 472, 473, 474, 475, 476, 477, 478, 479, 480, 481, 482, 483, 484, 485, 486, 487, 488, 489, 490, 491, 492, 493, 494, 495, 496, 497, 498, 499, 500, 501, 502, 503, 504, 505, 506, 507, 508, 509, 510, 511, 512, 513, 666, 667, 668, 669, 670, 671, 678, 680, 682, 683, 684, 685, 688, 689, 690, 691, 694, 696, 697], [0.0006745, 0.005344, 0.009339, 0.0133, 0.01724, 0.02081, 0.01471, 0.0108, 0.008851, 0.00907, 0.00736, 0.005551, 0.004006, 0.002807, 0.07918, 0.0411, 0.07471, 0.03638, 0.07048, 0.02839, 0.06602, 0.03867, 0.06122, 0.0375, 0.05643, 0.0352, 0.05201, 0.03122, 0.04646, 0.02797, 0.03992, 0.02363, 0.03439, 0.0187, 0.02991, 0.01293, 0.02657, 0.01388, 0.02425, 0.01409, 0.02264, 0.01404, 0.02164, 0.01351, 0.0212, 0.01397, 0.02236, 0.01402, 0.0241, 0.01387, 0.0266, 0.01311, 0.03009, 0.01867, 0.03469, 0.02371, 0.0402, 0.02862, 0.04669, 0.033, 0.05212, 0.03841, 0.05689, 0.04299, 0.06167, 0.0468, 0.0666, 0.04483, 0.07129, 0.05241, 0.07519, 0.05166, 0.07806, 0.05016, 0.08083, 0.04476, 0.08232, 0.04448, 0.03922, 0.0301, 0.04021, 0.03262, 0.1134, 0.1131, 0.04738, 0.004684, 0.006791, 0.002652, 0.06186, 0.07616, 0.00401, 0.01938, 0.09429, 0.09274, 0.02471, 0.2331, 0.2971, 0.04986, 0.05054, 0.6691, 0.6484, 0.06466, 0.05028, 0.0146, 0.01482, 0.2879, 0.2322, 0.5033, 0.5783, 0.06833, 0.06319, 0.08404, 0.2521, 0.2481, 0.2472, 0.2428, 0.3075, 0.2015, 0.2, 0.3124, 0.2635, 0.235, 0.2378, 0.2815, 0.05868, 0.03495, 0.294, 0.2949, 0.3716, 0.3863, 0.3745, 0.3853, 0.376, 0.3842, 0.377, 0.3833, 0.3776, 0.3824, 0.3779, 0.3814, 0.3781, 0.3805, 0.3781, 0.3796, 0.378, 0.3789, 0.3778, 0.3783, 0.3776, 0.3776, 0.3774, 0.377, 0.3772, 0.3764, 0.377, 0.3759, 0.3769, 0.3754, 0.377, 0.3748, 0.3771, 0.3741, 0.3775, 0.3746, 0.3779, 0.3751, 0.3784, 0.3755, 0.3792, 0.376, 0.3802, 0.377, 0.3815, 0.378, 0.383, 0.3791, 0.3847, 0.3802, 0.3858, 0.3833, 0.387, 0.3857, 0.3862, 0.3874, 0.3855, 0.3881, 0.3805, 0.3876, 0.3745, 0.3868, 0.3678, 0.3864, 0.5248, 0.524, 0.5248, 0.5242, 0.5248, 0.5244, 0.5248, 0.5245, 0.5249, 0.5247, 0.525, 0.5248, 0.5251, 0.5249, 0.5252, 0.5251, 0.5253, 0.5252, 0.5254, 0.5253, 0.5256, 0.5254, 0.5257, 0.5255, 0.5258, 0.5256, 0.526, 0.5258, 0.5261, 0.5259, 0.5263, 0.5261, 0.5265, 0.5263, 0.5267, 0.5267, 0.5268, 0.5272, 0.527, 0.5277, 0.5271, 0.5283, 0.5271, 0.5284, 0.527, 0.5282, 0.5268, 0.5278, 0.5266, 0.5277, 0.5263, 0.5267, 0.526, 0.5259, 0.5257, 0.5252, 0.5254, 0.5247, 0.5251, 0.5244, 0.525, 0.5242, 0.5248, 0.524, 0.03789, 0.02788, 0.03884, 0.03032, 0.11, 0.1099, 0.04476, 0.003144, 0.005199, 0.000592, 0.06021, 0.07402, 0.002431, 0.01733, 0.09276, 0.09124, 0.02317, 0.004942, 0.0007167]): _vg.add([_i], _w, 'REPLACE')
_vg = ob_cube_001.vertex_groups.new(name='Bone_R.002')
for _i, _w in zip([164, 165, 166, 167, 168, 169, 170, 171, 172, 173, 174, 175, 176, 177, 178, 179, 180, 181, 182, 183, 184, 185, 186, 187, 188, 189, 190, 191, 192, 193, 194, 195, 196, 197, 198, 199, 200, 201, 202, 203, 204, 205, 206, 207, 208, 209, 210, 211, 212, 213, 214, 215, 216, 217, 218, 219, 220, 221, 222, 223, 224, 225, 226, 227, 228, 229, 230, 231, 232, 233, 234, 235, 236, 237, 238, 239, 240, 241, 242, 243, 244, 245, 246, 248, 250, 274, 276, 278, 280, 282, 283, 284, 285, 286, 287, 288, 289, 290, 291, 292, 293, 294, 295, 296, 297, 298, 299, 300, 301, 302, 303, 304, 305, 306, 307, 308, 309, 310, 311, 312, 313, 314, 315, 316, 317, 318, 319, 320, 321, 322, 323, 324, 325, 326, 327, 328, 329, 330, 331, 332, 333, 334, 335, 336, 337, 338, 339, 340, 341, 342, 343, 344, 345, 351, 352, 353, 354, 355, 356, 357, 358, 359, 360, 361, 362, 363, 364, 386, 387, 388, 389, 390, 391, 392, 393, 394, 395, 396, 397, 398, 399, 400, 401, 402, 403, 404, 405, 406, 407, 408, 409, 410, 411, 412, 413, 414, 415, 416, 417, 418, 419, 420, 421, 422, 423, 424, 425, 426, 427, 428, 429, 430, 431, 432, 433, 434, 435, 436, 437, 438, 439, 440, 441, 442, 443, 444, 445, 446, 447, 448, 449, 642, 643, 644, 645, 646, 647, 648, 649, 650, 651, 652, 653, 654, 655, 656, 657, 658, 659, 660, 661, 666, 667, 668, 669, 670, 671, 672, 673, 674, 675, 676, 677, 678, 679, 680, 681, 682, 683, 684, 685, 686, 687, 688, 689, 690, 691, 692, 693, 694, 695, 696, 697, 698, 699], [0.971, 0.975, 0.9709, 0.9754, 0.9706, 0.9761, 0.9698, 0.9746, 0.9688, 0.9733, 0.9673, 0.9721, 0.9656, 0.9712, 0.9634, 0.9701, 0.9606, 0.9693, 0.9573, 0.9689, 0.9533, 0.9692, 0.949, 0.9669, 0.9455, 0.9658, 0.942, 0.9656, 0.9386, 0.9669, 0.9358, 0.9676, 0.9427, 0.9701, 0.9476, 0.9734, 0.9509, 0.978, 0.9524, 0.975, 0.9544, 0.9733, 0.9562, 0.9722, 0.9574, 0.9721, 0.9582, 0.9719, 0.9609, 0.9725, 0.9633, 0.9737, 0.9651, 0.9755, 0.9667, 0.9747, 0.9678, 0.9744, 0.969, 0.9744, 0.9698, 0.9747, 0.9707, 0.9748, 0.05844, 0.01156, 0.05605, 0.01055, 0.05347, 0.006775, 0.05018, 0.01637, 0.04259, 0.01491, 0.03435, 0.01256, 0.02647, 0.008861, 0.01956, 0.005678, 0.01358, 0.001662, 0.008344, 0.003859, 0.0001923, 0.002057, 0.006416, 0.01157, 0.01774, 0.02533, 0.0002819, 0.03433, 0.004146, 0.04522, 0.006891, 0.05432, 0.007643, 0.05892, 0.011, 0.2995, 0.1679, 0.2952, 0.1689, 0.385, 0.3623, 0.401, 0.2037, 0.1448, 0.2273, 0.1407, 0.6631, 0.2365, 0.2355, 0.2216, 0.16, 0.4237, 0.4073, 0.4727, 0.6175, 0.1435, 0.1332, 0.1023, 0.08535, 0.05234, 0.06007, 0.05443, 0.06102, 0.04104, 0.05608, 0.06016, 0.1027, 0.1045, 0.1034, 0.2076, 0.2191, 0.09874, 0.04131, 0.07032, 0.06106, 0.07244, 0.03234, 0.04284, 0.05034, 0.1154, 0.1212, 0.04547, 0.06558, 0.05478, 0.06144, 0.1651, 0.2224, 0.09426, 0.05054, 0.002525, 0.317, 0.3169, 0.1479, 0.1292, 0.3396, 0.2421, 0.3638, 0.3636, 0.03979, 0.001538, 0.2994, 0.1155, 0.2673, 0.214, 0.2321, 0.2168, 0.2318, 0.2187, 0.2306, 0.2198, 0.2294, 0.2203, 0.2277, 0.2203, 0.2259, 0.22, 0.2239, 0.2195, 0.2221, 0.2188, 0.2205, 0.218, 0.219, 0.2171, 0.2177, 0.2162, 0.2164, 0.2153, 0.2151, 0.2145, 0.214, 0.2137, 0.2128, 0.213, 0.2117, 0.2123, 0.2106, 0.2118, 0.2103, 0.2114, 0.2101, 0.211, 0.2098, 0.2108, 0.2096, 0.2105, 0.2097, 0.2104, 0.2099, 0.2102, 0.2101, 0.2101, 0.2106, 0.2102, 0.2123, 0.2102, 0.2142, 0.2106, 0.2166, 0.2105, 0.2196, 0.2113, 0.2238, 0.2111, 0.227, 0.2099, 0.23, 0.07154, 0.07264, 0.07497, 0.07407, 0.05977, 0.07979, 0.1576, 0.05977, 0.0832, 0.0838, 0.08715, 0.04277, 0.0575, 0.06446, 0.05448, 0.0888, 0.07566, 0.08932, 0.1509, 0.05817, 0.322, 0.1837, 0.3192, 0.1851, 0.412, 0.3958, 0.07169, 0.1171, 0.136, 0.1208, 0.3479, 0.2265, 0.463, 0.2211, 0.1596, 0.2527, 0.1572, 0.6794, 0.2545, 0.2548, 0.1532, 0.1292, 0.2323, 0.1848, 0.4506, 0.4406, 0.1714, 0.37, 0.5322, 0.6317, 0.2206, 0.2209, 0.1468, 0.1244]): _vg.add([_i], _w, 'REPLACE')
_vg = ob_cube_001.vertex_groups.new(name='Bone_R.003')
for _i, _w in zip([192, 194, 228, 229, 230, 231, 232, 233, 234, 235, 236, 237, 238, 239, 240, 241, 242, 243, 244, 245, 246, 247, 248, 249, 250, 251, 252, 253, 254, 255, 256, 257, 258, 259, 260, 261, 262, 263, 264, 265, 266, 267, 268, 269, 270, 271, 272, 273, 274, 275, 276, 277, 278, 279, 280, 281, 282, 283, 284, 285, 286, 287, 288, 289, 290, 291, 292, 293, 294, 295, 296, 297, 298, 299, 300, 301, 302, 303, 304, 305, 306, 307, 308, 309, 310, 311, 312, 313, 314, 315, 317, 319, 320, 321, 323, 325, 326, 327, 328, 330, 332, 334, 335, 336, 337, 338, 339, 343, 344, 370, 371, 372, 373, 374, 375, 376, 377, 378, 379, 380, 381, 386, 387, 388, 389, 390, 391, 392, 393, 394, 395, 396, 397, 398, 399, 400, 401, 402, 403, 404, 405, 406, 407, 408, 409, 410, 411, 412, 413, 414, 415, 416, 417, 418, 419, 420, 421, 422, 423, 424, 425, 426, 427, 428, 429, 430, 431, 432, 433, 434, 435, 436, 437, 438, 439, 440, 441, 442, 443, 444, 445, 446, 447, 448, 449, 450, 451, 452, 453, 454, 455, 456, 457, 458, 459, 460, 461, 462, 463, 464, 465, 466, 467, 468, 469, 470, 471, 472, 473, 474, 475, 476, 477, 478, 479, 480, 481, 482, 483, 484, 485, 486, 487, 488, 489, 490, 491, 492, 493, 494, 495, 496, 497, 498, 499, 500, 501, 502, 503, 504, 505, 506, 507, 508, 509, 510, 511, 512, 513, 643, 645, 646, 647, 648, 650, 652, 654, 655, 656, 657, 660, 666, 667, 668, 669, 670, 671, 673, 675, 676, 677, 678, 679, 680, 681, 682, 683, 684, 685, 686, 687, 688, 689, 690, 691, 693, 694, 695, 696, 697, 698, 699], [0.001594, 0.003648, 0.8508, 0.9152, 0.858, 0.9187, 0.8649, 0.9253, 0.8725, 0.9143, 0.8807, 0.9146, 0.889, 0.916, 0.8965, 0.919, 0.9027, 0.9213, 0.9078, 0.9247, 0.9118, 0.9286, 0.9147, 0.9335, 0.9164, 0.9313, 0.917, 0.93, 0.9168, 0.9292, 0.9158, 0.9291, 0.914, 0.9282, 0.9131, 0.9281, 0.9115, 0.9286, 0.9092, 0.9302, 0.9059, 0.9252, 0.9025, 0.9213, 0.8983, 0.918, 0.8935, 0.9158, 0.8878, 0.9131, 0.8855, 0.9119, 0.8821, 0.9118, 0.8775, 0.9155, 0.8718, 0.9088, 0.8657, 0.9089, 0.8593, 0.9103, 0.8514, 0.9141, 0.8465, 0.9132, 0.06289, 0.2666, 0.06392, 0.2711, 0.2066, 0.2088, 0.1526, 0.006116, 0.2683, 0.02176, 0.2856, 0.09169, 0.2841, 0.291, 0.3871, 0.4032, 0.1259, 0.1268, 0.06772, 0.02622, 0.06915, 0.0606, 0.07704, 0.06629, 0.0851, 0.08673, 0.005506, 0.01714, 0.1728, 0.1805, 0.1007, 0.04869, 0.05461, 0.1072, 0.1118, 0.05001, 0.05744, 0.1946, 0.158, 0.05389, 0.08812, 0.04225, 0.0004282, 0.06606, 0.06856, 0.06486, 0.06556, 0.0239, 0.01284, 0.01122, 0.01943, 0.08652, 0.05817, 0.05562, 0.06757, 0.2829, 0.2513, 0.2756, 0.252, 0.2708, 0.2528, 0.2671, 0.2532, 0.2642, 0.2536, 0.2618, 0.254, 0.2598, 0.2543, 0.2581, 0.2543, 0.2567, 0.2539, 0.2554, 0.2535, 0.2543, 0.2528, 0.2534, 0.2522, 0.2525, 0.2514, 0.2517, 0.2507, 0.2511, 0.2499, 0.2505, 0.2492, 0.25, 0.2484, 0.2496, 0.2483, 0.2497, 0.2481, 0.2499, 0.248, 0.2503, 0.248, 0.2507, 0.2481, 0.2515, 0.2483, 0.2524, 0.2485, 0.2536, 0.2485, 0.2555, 0.2498, 0.2579, 0.2508, 0.2617, 0.2516, 0.2659, 0.2522, 0.2727, 0.2524, 0.2816, 0.2528, 0.2922, 0.2523, 0.3709, 0.37, 0.3711, 0.3706, 0.3714, 0.3711, 0.3718, 0.3716, 0.3722, 0.3721, 0.3726, 0.3726, 0.373, 0.3731, 0.3734, 0.3736, 0.3738, 0.3742, 0.3742, 0.3748, 0.3746, 0.3754, 0.3749, 0.376, 0.3751, 0.3766, 0.3753, 0.3769, 0.3753, 0.3771, 0.3752, 0.3772, 0.375, 0.3774, 0.3746, 0.3763, 0.3742, 0.3754, 0.3736, 0.3741, 0.373, 0.3726, 0.3725, 0.3716, 0.3719, 0.3708, 0.3714, 0.3701, 0.371, 0.3694, 0.3707, 0.3693, 0.3705, 0.3693, 0.3704, 0.3693, 0.3704, 0.3694, 0.3704, 0.3695, 0.3705, 0.3696, 0.3707, 0.3698, 0.1212, 0.1242, 0.024, 0.04184, 0.07669, 0.1511, 0.1623, 0.06887, 0.08336, 0.06705, 0.1409, 0.01466, 0.06585, 0.305, 0.06702, 0.3108, 0.2165, 0.2215, 0.2342, 0.2683, 0.1361, 0.05372, 0.1752, 0.009924, 0.314, 0.02729, 0.3375, 0.09558, 0.3071, 0.3206, 0.331, 0.1761, 0.4061, 0.4579, 0.1299, 0.1317, 0.05598, 0.07457, 0.02823, 0.1058, 0.102, 0.1001, 0.08645]): _vg.add([_i], _w, 'REPLACE')
_m = ob_cube_001.modifiers.new('Armature', 'ARMATURE')
_m.object = ob_armature
ob_lamp.location = (4.076, 1.005, 5.904)
ob_lamp.rotation_euler = (0.6503, 0.05522, 1.866)
ob_lamp.lock_rotations_4d = False
ob_lamp.empty_display_type = 'ARROWS'
ob_lamp.color = (0.0, 0.0, 0.0, 0.0)
ob_lamp.lineart.crease_threshold = 0.0
ob_camera.location = (7.481, -6.508, 5.344)
ob_camera.rotation_euler = (1.109, 0.01082, 0.8149)
ob_camera.lock_rotations_4d = False
ob_camera.empty_display_type = 'ARROWS'
ob_camera.color = (0.0, 0.0, 0.0, 0.0)
ob_camera.display_type = 'WIRE'
ob_camera.lineart.crease_threshold = 0.0

# ---- collection membership
col_collection_1.objects.link(ob_armature)
col_collection_1.objects.link(ob_cube_001)
col_collection_1.objects.link(ob_lamp)
col_collection_1.objects.link(ob_camera)

# ---- scene / render settings (as saved in the file)
scene.camera = ob_camera
scene.frame_start = 1; scene.frame_end = 24; scene.frame_set(19)
scene.render.engine = 'BLENDER_EEVEE_NEXT'
scene.render.resolution_percentage = 50
scene.render.dither_intensity = 0.0
scene.cycles.use_denoising = False
scene.cycles.samples = 10
scene.cycles.sampling_pattern = 'TABULATED_SOBOL'
scene.cycles.light_sampling_threshold = 0.0
scene.cycles.use_adaptive_sampling = False
scene.cycles.use_light_tree = False
scene.cycles.blur_glossy = 0.0
scene.cycles.pixel_filter_type = 'GAUSSIAN'
scene.cycles.sample_clamp_indirect = 0.0
scene.view_settings.view_transform = 'Standard'
bpy.context.view_layer.update()
